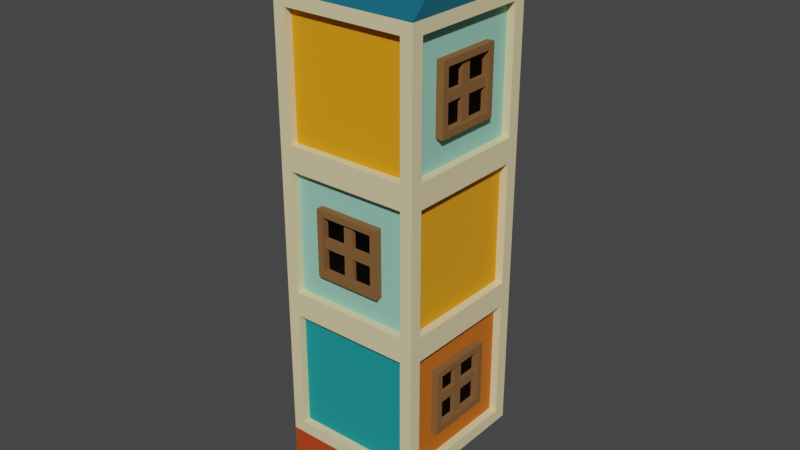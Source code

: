 # Source: building.blend  (saved by Blender 3.0.42; exported with 4.5.12 LTS)
import bpy
from mathutils import Matrix  # noqa: F401  (used for matrix-valued properties, if any)

bpy.ops.wm.read_factory_settings(use_empty=True)
scene = bpy.context.scene
scene.name = 'Scene'

# ---- collections
col_collection = bpy.data.collections.new('Collection'); scene.collection.children.link(col_collection)

# ---- materials (node trees are filled in below, after node groups)
mat_wall_003 = bpy.data.materials.new('Wall.003')
mat_wall_003.use_transparent_shadow = False
mat_roof = bpy.data.materials.new('Roof')
mat_roof.use_transparent_shadow = False
mat_roof_001 = bpy.data.materials.new('Roof.001')
mat_roof_001.use_transparent_shadow = False
mat_wall_001 = bpy.data.materials.new('Wall.001')
mat_wall_001.use_transparent_shadow = False
mat_wall_002 = bpy.data.materials.new('Wall.002')
mat_wall_002.use_transparent_shadow = False
mat_wall = bpy.data.materials.new('Wall')
mat_wall.use_transparent_shadow = False
mat_wall_004 = bpy.data.materials.new('Wall.004')
mat_wall_004.use_transparent_shadow = False
mat_windowwood = bpy.data.materials.new('WindowWood')
mat_windowwood.use_transparent_shadow = False
mat_glass = bpy.data.materials.new('Glass')
mat_glass.use_transparent_shadow = False

# ---- material node trees
mat_wall_003.use_nodes = True; mat_wall_003.node_tree.nodes.clear()
_N = mat_wall_003.node_tree.nodes; _L = mat_wall_003.node_tree.links
n0 = _N.new('ShaderNodeBsdfPrincipled'); n0.name = 'Principled BSDF'; n0.location = (10, 300)
n0.distribution = 'GGX'
n0.subsurface_method = 'RANDOM_WALK_SKIN'
n0.inputs[0].default_value = (0.8148, 0.6867, 0.3813, 1.0)
n0.inputs[2].default_value = 1.0
n0.inputs[3].default_value = 1.45
n0.inputs[27].default_value = (0.0, 0.0, 0.0, 1.0)
n0.inputs[28].default_value = 1.0
n1 = _N.new('ShaderNodeOutputMaterial'); n1.name = 'Material Output'; n1.location = (300, 300)
_L.new(n0.outputs[0], n1.inputs[0])
n1.is_active_output = True
mat_roof.use_nodes = True; mat_roof.node_tree.nodes.clear()
_N = mat_roof.node_tree.nodes; _L = mat_roof.node_tree.links
n0 = _N.new('ShaderNodeBsdfPrincipled'); n0.name = 'Principled BSDF'; n0.location = (10, 300)
n0.distribution = 'GGX'
n0.subsurface_method = 'RANDOM_WALK_SKIN'
n0.inputs[0].default_value = (0.4969, 0.04817, 0.0009106, 1.0)
n0.inputs[2].default_value = 1.0
n0.inputs[3].default_value = 1.45
n0.inputs[27].default_value = (0.0, 0.0, 0.0, 1.0)
n0.inputs[28].default_value = 1.0
n1 = _N.new('ShaderNodeOutputMaterial'); n1.name = 'Material Output'; n1.location = (300, 300)
_L.new(n0.outputs[0], n1.inputs[0])
n1.is_active_output = True
mat_roof_001.use_nodes = True; mat_roof_001.node_tree.nodes.clear()
_N = mat_roof_001.node_tree.nodes; _L = mat_roof_001.node_tree.links
n0 = _N.new('ShaderNodeBsdfPrincipled'); n0.name = 'Principled BSDF'; n0.location = (10, 300)
n0.distribution = 'GGX'
n0.subsurface_method = 'RANDOM_WALK_SKIN'
n0.inputs[0].default_value = (0.0, 0.1144, 0.1714, 1.0)
n0.inputs[2].default_value = 1.0
n0.inputs[3].default_value = 1.45
n0.inputs[27].default_value = (0.0, 0.0, 0.0, 1.0)
n0.inputs[28].default_value = 1.0
n1 = _N.new('ShaderNodeOutputMaterial'); n1.name = 'Material Output'; n1.location = (300, 300)
_L.new(n0.outputs[0], n1.inputs[0])
n1.is_active_output = True
mat_wall_001.use_nodes = True; mat_wall_001.node_tree.nodes.clear()
_N = mat_wall_001.node_tree.nodes; _L = mat_wall_001.node_tree.links
n0 = _N.new('ShaderNodeBsdfPrincipled'); n0.name = 'Principled BSDF'; n0.location = (10, 300)
n0.distribution = 'GGX'
n0.subsurface_method = 'RANDOM_WALK_SKIN'
n0.inputs[0].default_value = (0.855, 0.3278, 0.0, 1.0)
n0.inputs[2].default_value = 1.0
n0.inputs[3].default_value = 1.45
n0.inputs[27].default_value = (0.0, 0.0, 0.0, 1.0)
n0.inputs[28].default_value = 1.0
n1 = _N.new('ShaderNodeOutputMaterial'); n1.name = 'Material Output'; n1.location = (300, 300)
_L.new(n0.outputs[0], n1.inputs[0])
n1.is_active_output = True
mat_wall_002.use_nodes = True; mat_wall_002.node_tree.nodes.clear()
_N = mat_wall_002.node_tree.nodes; _L = mat_wall_002.node_tree.links
n0 = _N.new('ShaderNodeBsdfPrincipled'); n0.name = 'Principled BSDF'; n0.location = (10, 300)
n0.distribution = 'GGX'
n0.subsurface_method = 'RANDOM_WALK_SKIN'
n0.inputs[0].default_value = (0.2961, 0.6445, 0.5089, 1.0)
n0.inputs[2].default_value = 1.0
n0.inputs[3].default_value = 1.45
n0.inputs[27].default_value = (0.0, 0.0, 0.0, 1.0)
n0.inputs[28].default_value = 1.0
n1 = _N.new('ShaderNodeOutputMaterial'); n1.name = 'Material Output'; n1.location = (300, 300)
_L.new(n0.outputs[0], n1.inputs[0])
n1.is_active_output = True
mat_wall.use_nodes = True; mat_wall.node_tree.nodes.clear()
_N = mat_wall.node_tree.nodes; _L = mat_wall.node_tree.links
n0 = _N.new('ShaderNodeBsdfPrincipled'); n0.name = 'Principled BSDF'; n0.location = (10, 300)
n0.distribution = 'GGX'
n0.subsurface_method = 'RANDOM_WALK_SKIN'
n0.inputs[0].default_value = (0.5906, 0.1356, 0.0006071, 1.0)
n0.inputs[2].default_value = 1.0
n0.inputs[3].default_value = 1.45
n0.inputs[27].default_value = (0.0, 0.0, 0.0, 1.0)
n0.inputs[28].default_value = 1.0
n1 = _N.new('ShaderNodeOutputMaterial'); n1.name = 'Material Output'; n1.location = (300, 300)
_L.new(n0.outputs[0], n1.inputs[0])
n1.is_active_output = True
mat_wall_004.use_nodes = True; mat_wall_004.node_tree.nodes.clear()
_N = mat_wall_004.node_tree.nodes; _L = mat_wall_004.node_tree.links
n0 = _N.new('ShaderNodeBsdfPrincipled'); n0.name = 'Principled BSDF'; n0.location = (10, 300)
n0.distribution = 'GGX'
n0.subsurface_method = 'RANDOM_WALK_SKIN'
n0.inputs[0].default_value = (0.003035, 0.2918, 0.305, 1.0)
n0.inputs[2].default_value = 1.0
n0.inputs[3].default_value = 1.45
n0.inputs[27].default_value = (0.0, 0.0, 0.0, 1.0)
n0.inputs[28].default_value = 1.0
n1 = _N.new('ShaderNodeOutputMaterial'); n1.name = 'Material Output'; n1.location = (300, 300)
_L.new(n0.outputs[0], n1.inputs[0])
n1.is_active_output = True
mat_windowwood.use_nodes = True; mat_windowwood.node_tree.nodes.clear()
_N = mat_windowwood.node_tree.nodes; _L = mat_windowwood.node_tree.links
n0 = _N.new('ShaderNodeBsdfPrincipled'); n0.name = 'Principled BSDF'; n0.location = (10, 300)
n0.distribution = 'GGX'
n0.subsurface_method = 'RANDOM_WALK_SKIN'
n0.inputs[0].default_value = (0.2203, 0.09931, 0.02883, 1.0)
n0.inputs[2].default_value = 1.0
n0.inputs[3].default_value = 1.45
n0.inputs[27].default_value = (0.0, 0.0, 0.0, 1.0)
n0.inputs[28].default_value = 1.0
n1 = _N.new('ShaderNodeOutputMaterial'); n1.name = 'Material Output'; n1.location = (300, 300)
_L.new(n0.outputs[0], n1.inputs[0])
n1.is_active_output = True
mat_glass.use_nodes = True; mat_glass.node_tree.nodes.clear()
_N = mat_glass.node_tree.nodes; _L = mat_glass.node_tree.links
n0 = _N.new('ShaderNodeOutputMaterial'); n0.name = 'Material Output'; n0.location = (300, 300)
n1 = _N.new('ShaderNodeBsdfGlass'); n1.name = 'Glass BSDF'; n1.location = (10, 300)
n1.distribution = 'BECKMANN'
n1.inputs[0].default_value = (0.2462, 0.2462, 0.2462, 1.0)
n1.inputs[1].default_value = 0.5
n1.inputs[2].default_value = 1.45
_L.new(n1.outputs[0], n0.inputs[0])
n0.is_active_output = True

# ---- world
world_world = bpy.data.worlds.new('World'); scene.world = world_world
world_world.use_nodes = True; world_world.node_tree.nodes.clear()
_N = world_world.node_tree.nodes; _L = world_world.node_tree.links
n0 = _N.new('ShaderNodeOutputWorld'); n0.name = 'World Output'; n0.location = (300, 300)
n1 = _N.new('ShaderNodeBackground'); n1.name = 'Background'; n1.location = (10, 300)
n1.inputs[0].default_value = (0.05088, 0.05088, 0.05088, 1.0)
_L.new(n1.outputs[0], n0.inputs[0])
n0.is_active_output = True
world_world.color = (0.05088, 0.05088, 0.05088)
world_world.use_sun_shadow = False
world_world.sun_shadow_jitter_overblur = 0.0

# ---- meshes
me_cube_002 = bpy.data.meshes.new('Cube.002')
me_cube_002.from_pydata([(-0.5, 0.5, 1.5), (-0.5, -0.5, 1.5), (0.5, -0.5, 0.5), (-0.5, 0.5, 0.5), (-0.5, -0.5, 0.5), (0.5, 0.5, 0.5), (0.5, -0.5, -0.5), (-0.5, 0.5, -0.5), (-0.5, 0.5, -1.5), (-0.5, -0.5, -0.5), (-0.5, -0.5, -1.5), (0.5, 0.5, -0.5), (0.5, 0.5, -1.5), (0.5, -0.5, -1.5), (-0.5, 0.5, -2.0), (-0.5, -0.5, -2.0), (-0.5, 0.4162, 1.416), (-0.5, 0.4162, 0.5838), (-0.5, -0.4162, 0.5838), (-0.5, -0.4162, 1.416), (-0.4162, -0.5, 1.416), (-0.4162, -0.5, 0.5838), (0.4162, -0.5, 0.5838), (0.4162, -0.5, 1.416), (0.5, -0.4162, 1.416), (0.5, -0.4162, 0.5838), (0.5, 0.4162, 0.5838), (0.5, 0.4162, 1.416), (0.4162, 0.5, 1.416), (0.4162, 0.5, 0.5838), (-0.4162, 0.5, 0.5838), (-0.4162, 0.5, 1.416), (-0.5, 0.4162, 0.4162), (-0.5, 0.4162, -0.4162), (-0.5, -0.4162, -0.4162), (-0.5, -0.4162, 0.4162), (-0.4162, -0.5, 0.4162), (-0.4162, -0.5, -0.4162), (0.4162, -0.5, -0.4162), (0.4162, -0.5, 0.4162), (0.5, -0.4162, 0.4162), (0.5, -0.4162, -0.4162), (0.5, 0.4162, -0.4162), (0.5, 0.4162, 0.4162), (0.4162, 0.5, 0.4162), (0.4162, 0.5, -0.4162), (-0.4162, 0.5, -0.4162), (-0.4162, 0.5, 0.4162), (-0.5, 0.4162, -0.5838), (-0.5, 0.4162, -1.416), (-0.5, -0.4162, -1.416), (-0.5, -0.4162, -0.5838), (-0.4162, -0.5, -0.5838), (-0.4162, -0.5, -1.416), (0.4162, -0.5, -1.416), (0.4162, -0.5, -0.5838), (0.5, -0.4162, -0.5838), (0.5, -0.4162, -1.416), (0.5, 0.4162, -1.416), (0.5, 0.4162, -0.5838), (0.4162, 0.5, -0.5838), (0.4162, 0.5, -1.416), (-0.4162, 0.5, -1.416), (-0.4162, 0.5, -0.5838), (-0.4451, 0.2297, 1.23), (-0.4451, 0.2297, 0.7703), (-0.4451, -0.2297, 1.23), (-0.4451, -0.2297, 0.7703), (-0.4162, -0.4451, 0.5838), (-0.4162, -0.4451, 1.416), (0.4162, -0.4451, 1.416), (0.4162, -0.4451, 0.5838), (0.4451, -0.2297, 0.7703), (0.4451, -0.2297, 1.23), (0.4451, 0.2297, 1.23), (0.4451, 0.2297, 0.7703), (0.4162, 0.4451, 0.5838), (0.4162, 0.4451, 1.416), (-0.4162, 0.4451, 1.416), (-0.4162, 0.4451, 0.5838), (-0.4451, 0.4162, 0.4162), (-0.4451, 0.4162, -0.4162), (-0.4451, -0.4162, 0.4162), (-0.4451, -0.4162, -0.4162), (-0.2297, -0.4451, -0.2297), (-0.2297, -0.4451, 0.2297), (0.2297, -0.4451, 0.2297), (0.2297, -0.4451, -0.2297), (0.4451, -0.4162, -0.4162), (0.4451, -0.4162, 0.4162), (0.4451, 0.4162, 0.4162), (0.4451, 0.4162, -0.4162), (0.2297, 0.4451, -0.2297), (0.2297, 0.4451, 0.2297), (-0.2297, 0.4451, 0.2297), (-0.2297, 0.4451, -0.2297), (-0.4451, 0.2297, -0.7703), (-0.4451, 0.2297, -1.23), (-0.4451, -0.2297, -0.7703), (-0.4451, -0.2297, -1.23), (-0.4162, -0.4451, -1.416), (-0.4162, -0.4451, -0.5838), (0.4162, -0.4451, -0.5838), (0.4162, -0.4451, -1.416), (0.4451, -0.2297, -1.23), (0.4451, -0.2297, -0.7703), (0.4451, 0.2297, -0.7703), (0.4451, 0.2297, -1.23), (0.4162, 0.4451, -1.416), (0.4162, 0.4451, -0.5838), (-0.4162, 0.4451, -0.5838), (-0.4162, 0.4451, -1.416), (-0.4451, 0.4162, 1.416), (-0.4451, 0.4162, 0.5838), (-0.4451, -0.4162, 1.416), (-0.4451, -0.4162, 0.5838), (0.4451, -0.4162, 0.5838), (0.4451, -0.4162, 1.416), (0.4451, 0.4162, 1.416), (0.4451, 0.4162, 0.5838), (-0.4162, -0.4451, -0.4162), (-0.4162, -0.4451, 0.4162), (0.4162, -0.4451, 0.4162), (0.4162, -0.4451, -0.4162), (0.4162, 0.4451, -0.4162), (0.4162, 0.4451, 0.4162), (-0.4162, 0.4451, 0.4162), (-0.4162, 0.4451, -0.4162), (-0.4451, 0.4162, -0.5838), (-0.4451, 0.4162, -1.416), (-0.4451, -0.4162, -0.5838), (-0.4451, -0.4162, -1.416), (0.4451, -0.4162, -1.416), (0.4451, -0.4162, -0.5838), (0.4451, 0.4162, -0.5838), (0.4451, 0.4162, -1.416), (-0.4451, 0.2297, 1.23), (-0.4451, 0.2297, 0.7703), (-0.4451, -0.2297, 1.23), (-0.4451, -0.2297, 0.7703), (0.4451, -0.2297, 0.7703), (0.4451, -0.2297, 1.23), (0.4451, 0.2297, 1.23), (0.4451, 0.2297, 0.7703), (-0.2297, -0.4451, -0.2297), (-0.2297, -0.4451, 0.2297), (0.2297, -0.4451, 0.2297), (0.2297, -0.4451, -0.2297), (0.2297, 0.4451, -0.2297), (0.2297, 0.4451, 0.2297), (-0.2297, 0.4451, 0.2297), (-0.2297, 0.4451, -0.2297), (-0.4451, 0.2297, -0.7703), (-0.4451, 0.2297, -1.23), (-0.4451, -0.2297, -0.7703), (-0.4451, -0.2297, -1.23), (0.4451, -0.2297, -1.23), (0.4451, -0.2297, -0.7703), (0.4451, 0.2297, -0.7703), (0.4451, 0.2297, -1.23), (-0.4964, 0.2297, 1.23), (-0.4964, 0.2297, 0.7703), (-0.4964, -0.2297, 1.23), (-0.4964, -0.2297, 0.7703), (0.4964, -0.2297, 0.7703), (0.4964, -0.2297, 1.23), (0.4964, 0.2297, 1.23), (0.4964, 0.2297, 0.7703), (-0.2297, -0.4964, -0.2297), (-0.2297, -0.4964, 0.2297), (0.2297, -0.4964, 0.2297), (0.2297, -0.4964, -0.2297), (0.2297, 0.4964, -0.2297), (0.2297, 0.4964, 0.2297), (-0.2297, 0.4964, 0.2297), (-0.2297, 0.4964, -0.2297), (-0.4964, 0.2297, -0.7703), (-0.4964, 0.2297, -1.23), (-0.4964, -0.2297, -0.7703), (-0.4964, -0.2297, -1.23), (0.4964, -0.2297, -1.23), (0.4964, -0.2297, -0.7703), (0.4964, 0.2297, -0.7703), (0.4964, 0.2297, -1.23), (-0.4964, 0.1857, 1.186), (-0.4964, 0.1857, 0.8143), (-0.4964, -0.1857, 0.8143), (-0.4964, -0.1857, 1.186), (0.4964, -0.1857, 1.186), (0.4964, -0.1857, 0.8143), (0.4964, 0.1857, 0.8143), (0.4964, 0.1857, 1.186), (-0.1857, -0.4964, 0.1857), (-0.1857, -0.4964, -0.1857), (0.1857, -0.4964, -0.1857), (0.1857, -0.4964, 0.1857), (0.1857, 0.4964, 0.1857), (0.1857, 0.4964, -0.1857), (-0.1857, 0.4964, -0.1857), (-0.1857, 0.4964, 0.1857), (-0.4964, 0.1857, -0.8143), (-0.4964, 0.1857, -1.186), (-0.4964, -0.1857, -1.186), (-0.4964, -0.1857, -0.8143), (0.4964, -0.1857, -0.8143), (0.4964, -0.1857, -1.186), (0.4964, 0.1857, -1.186), (0.4964, 0.1857, -0.8143), (-0.4964, 0.1857, 1.186), (-0.4964, 0.1857, 0.8143), (-0.4964, -0.1857, 1.186), (-0.4964, -0.1857, 0.8143), (0.4964, -0.1857, 0.8143), (0.4964, -0.1857, 1.186), (0.4964, 0.1857, 1.186), (0.4964, 0.1857, 0.8143), (-0.1857, -0.4964, -0.1857), (-0.1857, -0.4964, 0.1857), (0.1857, -0.4964, 0.1857), (0.1857, -0.4964, -0.1857), (0.1857, 0.4964, -0.1857), (0.1857, 0.4964, 0.1857), (-0.1857, 0.4964, 0.1857), (-0.1857, 0.4964, -0.1857), (-0.4964, 0.1857, -0.8143), (-0.4964, 0.1857, -1.186), (-0.4964, -0.1857, -0.8143), (-0.4964, -0.1857, -1.186), (0.4964, -0.1857, -1.186), (0.4964, -0.1857, -0.8143), (0.4964, 0.1857, -0.8143), (0.4964, 0.1857, -1.186), (-0.4964, 0.1857, 1.186), (-0.4964, 0.1857, 0.8143), (-0.4964, -0.1857, 1.186), (-0.4964, -0.1857, 0.8143), (0.4964, -0.1857, 0.8143), (0.4964, -0.1857, 1.186), (0.4964, 0.1857, 1.186), (0.4964, 0.1857, 0.8143), (-0.1857, -0.4964, -0.1857), (-0.1857, -0.4964, 0.1857), (0.1857, -0.4964, 0.1857), (0.1857, -0.4964, -0.1857), (0.1857, 0.4964, -0.1857), (0.1857, 0.4964, 0.1857), (-0.1857, 0.4964, 0.1857), (-0.1857, 0.4964, -0.1857), (-0.4964, 0.1857, -0.8143), (-0.4964, 0.1857, -1.186), (-0.4964, -0.1857, -0.8143), (-0.4964, -0.1857, -1.186), (0.4964, -0.1857, -1.186), (0.4964, -0.1857, -0.8143), (0.4964, 0.1857, -0.8143), (0.4964, 0.1857, -1.186), (-0.4964, 0.1857, 1.186), (-0.4964, 0.1857, 0.8143), (-0.4964, -0.1857, 1.186), (-0.4964, -0.1857, 0.8143), (0.4964, -0.1857, 0.8143), (0.4964, -0.1857, 1.186), (0.4964, 0.1857, 1.186), (0.4964, 0.1857, 0.8143), (-0.1857, -0.4964, -0.1857), (-0.1857, -0.4964, 0.1857), (0.1857, -0.4964, 0.1857), (0.1857, -0.4964, -0.1857), (0.1857, 0.4964, -0.1857), (0.1857, 0.4964, 0.1857), (-0.1857, 0.4964, 0.1857), (-0.1857, 0.4964, -0.1857), (-0.4964, 0.1857, -0.8143), (-0.4964, 0.1857, -1.186), (-0.4964, -0.1857, -0.8143), (-0.4964, -0.1857, -1.186), (0.4964, -0.1857, -1.186), (0.4964, -0.1857, -0.8143), (0.4964, 0.1857, -0.8143), (0.4964, 0.1857, -1.186), (-0.4472, 0.1857, 1.186), (-0.4472, 0.1857, 0.8143), (-0.4472, -0.1857, 1.186), (-0.4472, -0.1857, 0.8143), (0.4472, -0.1857, 0.8143), (0.4472, -0.1857, 1.186), (0.4472, 0.1857, 1.186), (0.4472, 0.1857, 0.8143), (-0.1857, -0.4472, -0.1857), (-0.1857, -0.4472, 0.1857), (0.1857, -0.4472, 0.1857), (0.1857, -0.4472, -0.1857), (0.1857, 0.4472, -0.1857), (0.1857, 0.4472, 0.1857), (-0.1857, 0.4472, 0.1857), (-0.1857, 0.4472, -0.1857), (-0.4472, 0.1857, -0.8143), (-0.4472, 0.1857, -1.186), (-0.4472, -0.1857, -0.8143), (-0.4472, -0.1857, -1.186), (0.4472, -0.1857, -1.186), (0.4472, -0.1857, -0.8143), (0.4472, 0.1857, -0.8143), (0.4472, 0.1857, -1.186), (-0.4472, 0.1857, 1.186), (-0.4472, 0.1857, 0.8143), (-0.4472, -0.1857, 1.186), (-0.4472, -0.1857, 0.8143), (0.4472, -0.1857, 0.8143), (0.4472, -0.1857, 1.186), (0.4472, 0.1857, 1.186), (0.4472, 0.1857, 0.8143), (-0.1857, -0.4472, -0.1857), (-0.1857, -0.4472, 0.1857), (0.1857, -0.4472, 0.1857), (0.1857, -0.4472, -0.1857), (0.1857, 0.4472, -0.1857), (0.1857, 0.4472, 0.1857), (-0.1857, 0.4472, 0.1857), (-0.1857, 0.4472, -0.1857), (-0.4472, 0.1857, -0.8143), (-0.4472, 0.1857, -1.186), (-0.4472, -0.1857, -0.8143), (-0.4472, -0.1857, -1.186), (0.4472, -0.1857, -1.186), (0.4472, -0.1857, -0.8143), (0.4472, 0.1857, -0.8143), (0.4472, 0.1857, -1.186), (-0.4472, 0.03302, 1.033), (-0.4472, 0.03302, 0.967), (-0.4472, -0.03302, 0.967), (-0.4472, -0.03302, 1.033), (0.4472, -0.03302, 1.033), (0.4472, -0.03302, 0.967), (0.4472, 0.03302, 0.967), (0.4472, 0.03302, 1.033), (-0.03302, -0.4472, 0.03302), (-0.03302, -0.4472, -0.03302), (0.03302, -0.4472, -0.03302), (0.03302, -0.4472, 0.03302), (0.03302, 0.4472, 0.03302), (0.03302, 0.4472, -0.03302), (-0.03302, 0.4472, -0.03302), (-0.03302, 0.4472, 0.03302), (-0.4472, 0.03302, -0.967), (-0.4472, 0.03302, -1.033), (-0.4472, -0.03302, -1.033), (-0.4472, -0.03302, -0.967), (0.4472, -0.03302, -0.967), (0.4472, -0.03302, -1.033), (0.4472, 0.03302, -1.033), (0.4472, 0.03302, -0.967), (-0.4472, 0.03302, 1.033), (-0.4472, 0.03302, 0.967), (-0.4472, -0.03302, 1.033), (-0.4472, -0.03302, 0.967), (0.4472, -0.03302, 0.967), (0.4472, -0.03302, 1.033), (0.4472, 0.03302, 1.033), (0.4472, 0.03302, 0.967), (-0.03302, -0.4472, -0.03302), (-0.03302, -0.4472, 0.03302), (0.03302, -0.4472, 0.03302), (0.03302, -0.4472, -0.03302), (0.03302, 0.4472, -0.03302), (0.03302, 0.4472, 0.03302), (-0.03302, 0.4472, 0.03302), (-0.03302, 0.4472, -0.03302), (-0.4472, 0.03302, -0.967), (-0.4472, 0.03302, -1.033), (-0.4472, -0.03302, -0.967), (-0.4472, -0.03302, -1.033), (0.4472, -0.03302, -1.033), (0.4472, -0.03302, -0.967), (0.4472, 0.03302, -0.967), (0.4472, 0.03302, -1.033), (-0.4749, 0.03302, 1.033), (-0.4749, 0.03302, 0.967), (-0.4749, -0.03302, 1.033), (-0.4749, -0.03302, 0.967), (0.4749, -0.03302, 0.967), (0.4749, -0.03302, 1.033), (0.4749, 0.03302, 1.033), (0.4749, 0.03302, 0.967), (-0.03302, -0.4749, -0.03302), (-0.03302, -0.4749, 0.03302), (0.03302, -0.4749, 0.03302), (0.03302, -0.4749, -0.03302), (0.03302, 0.4749, -0.03302), (0.03302, 0.4749, 0.03302), (-0.03302, 0.4749, 0.03302), (-0.03302, 0.4749, -0.03302), (-0.4749, 0.03302, -0.967), (-0.4749, 0.03302, -1.033), (-0.4749, -0.03302, -0.967), (-0.4749, -0.03302, -1.033), (0.4749, -0.03302, -1.033), (0.4749, -0.03302, -0.967), (0.4749, 0.03302, -0.967), (0.4749, 0.03302, -1.033), (0.03302, -0.4472, 0.03302), (-0.03302, -0.4472, 0.03302), (-0.4472, 0.03302, 1.033), (-0.4472, 0.03302, 0.967), (-0.4472, -0.03302, 1.033), (-0.4472, -0.03302, 0.967), (0.4472, -0.03302, 0.967), (0.4472, -0.03302, 1.033), (0.4472, 0.03302, 1.033), (0.4472, 0.03302, 0.967), (-0.03302, -0.4472, -0.03302), (-0.03302, -0.4472, 0.03302), (0.03302, -0.4472, 0.03302), (0.03302, -0.4472, -0.03302), (0.03302, 0.4472, -0.03302), (0.03302, 0.4472, 0.03302), (-0.03302, 0.4472, 0.03302), (-0.03302, 0.4472, -0.03302), (-0.4472, 0.03302, -0.967), (-0.4472, 0.03302, -1.033), (-0.4472, -0.03302, -0.967), (-0.4472, -0.03302, -1.033), (0.4472, -0.03302, -1.033), (0.4472, -0.03302, -0.967), (0.4472, 0.03302, -0.967), (0.4472, 0.03302, -1.033), (-0.4749, 0.03302, 1.033), (-0.4749, 0.03302, 0.967), (-0.4749, -0.03302, 1.033), (-0.4749, -0.03302, 0.967), (0.4749, -0.03302, 0.967), (0.4749, -0.03302, 1.033), (0.4749, 0.03302, 1.033), (0.4749, 0.03302, 0.967), (-0.03302, -0.4749, -0.03302), (-0.03302, -0.4749, 0.03302), (0.03302, -0.4749, 0.03302), (0.03302, -0.4749, -0.03302), (0.03302, 0.4749, -0.03302), (0.03302, 0.4749, 0.03302), (-0.03302, 0.4749, 0.03302), (-0.03302, 0.4749, -0.03302), (-0.4749, 0.03302, -0.967), (-0.4749, 0.03302, -1.033), (-0.4749, -0.03302, -0.967), (-0.4749, -0.03302, -1.033), (0.4749, -0.03302, -1.033), (0.4749, -0.03302, -0.967), (0.4749, 0.03302, -0.967), (0.4749, 0.03302, -1.033), (0.03302, -0.4472, 0.03302), (-0.03302, -0.4472, 0.03302), (-0.4472, 0.03302, 1.033), (-0.4472, 0.03302, 0.967), (-0.4472, -0.03302, 1.033), (-0.4472, -0.03302, 0.967), (0.4472, -0.03302, 0.967), (0.4472, -0.03302, 1.033), (0.4472, 0.03302, 1.033), (0.4472, 0.03302, 0.967), (-0.03302, -0.4472, -0.03302), (-0.03302, -0.4472, 0.03302), (0.03302, -0.4472, 0.03302), (0.03302, -0.4472, -0.03302), (0.03302, 0.4472, -0.03302), (0.03302, 0.4472, 0.03302), (-0.03302, 0.4472, 0.03302), (-0.03302, 0.4472, -0.03302), (-0.4472, 0.03302, -0.967), (-0.4472, 0.03302, -1.033), (-0.4472, -0.03302, -0.967), (-0.4472, -0.03302, -1.033), (0.4472, -0.03302, -1.033), (0.4472, -0.03302, -0.967), (0.4472, 0.03302, -0.967), (0.4472, 0.03302, -1.033), (-0.4749, 0.03302, 1.033), (-0.4749, 0.03302, 0.967), (-0.4749, -0.03302, 1.033), (-0.4749, -0.03302, 0.967), (0.4749, -0.03302, 0.967), (0.4749, -0.03302, 1.033), (0.4749, 0.03302, 1.033), (0.4749, 0.03302, 0.967), (-0.03302, -0.4749, -0.03302), (-0.03302, -0.4749, 0.03302), (0.03302, -0.4749, 0.03302), (0.03302, -0.4749, -0.03302), (0.03302, 0.4749, -0.03302), (0.03302, 0.4749, 0.03302), (-0.03302, 0.4749, 0.03302), (-0.03302, 0.4749, -0.03302), (-0.4749, 0.03302, -0.967), (-0.4749, 0.03302, -1.033), (-0.4749, -0.03302, -0.967), (-0.4749, -0.03302, -1.033), (0.4749, -0.03302, -1.033), (0.4749, -0.03302, -0.967), (0.4749, 0.03302, -0.967), (0.4749, 0.03302, -1.033), (0.4472, 0.03302, -1.033), (0.4472, 0.03302, -0.967), (0.4749, 0.03302, -0.967), (0.4749, 0.03302, -1.033), (-0.03302, -0.4472, 0.03302), (-0.03302, -0.4472, -0.03302), (-0.03302, -0.4749, -0.03302), (-0.03302, -0.4749, 0.03302), (-0.03302, 0.4472, -0.03302), (-0.03302, 0.4472, 0.03302), (-0.03302, 0.4749, 0.03302), (-0.03302, 0.4749, -0.03302), (-0.4472, 0.03302, 1.033), (-0.4472, 0.03302, 0.967), (-0.4749, 0.03302, 0.967), (-0.4749, 0.03302, 1.033), (0.4472, -0.03302, -1.033), (0.4472, 0.03302, -1.033), (0.4749, 0.03302, -1.033), (0.4749, -0.03302, -1.033), (0.4472, 0.03302, 0.967), (0.4472, 0.03302, 1.033), (0.4749, 0.03302, 1.033), (0.4749, 0.03302, 0.967), (0.03302, -0.4472, 0.03302), (-0.03302, -0.4472, 0.03302), (-0.03302, -0.4472, 0.03302), (0.03302, -0.4472, 0.03302), (-0.4472, -0.03302, 1.033), (-0.4472, 0.03302, 1.033), (-0.4749, 0.03302, 1.033), (-0.4749, -0.03302, 1.033), (-0.4472, 0.03302, -0.967), (-0.4472, 0.03302, -1.033), (-0.4749, 0.03302, -1.033), (-0.4749, 0.03302, -0.967), (0.03302, -0.4472, 0.03302), (-0.03302, -0.4472, 0.03302), (-0.03302, -0.4749, 0.03302), (0.03302, -0.4749, 0.03302), (-0.4472, 0.03302, 0.967), (-0.4472, -0.03302, 0.967), (-0.4749, -0.03302, 0.967), (-0.4749, 0.03302, 0.967), (-0.4472, -0.03302, -0.967), (-0.4472, 0.03302, -0.967), (-0.4749, 0.03302, -0.967), (-0.4749, -0.03302, -0.967), (-0.03302, -0.4472, -0.03302), (0.03302, -0.4472, -0.03302), (0.03302, -0.4749, -0.03302), (-0.03302, -0.4749, -0.03302), (-0.4472, -0.03302, 0.967), (-0.4472, -0.03302, 1.033), (-0.4749, -0.03302, 1.033), (-0.4749, -0.03302, 0.967), (-0.4472, 0.03302, -1.033), (-0.4472, -0.03302, -1.033), (-0.4749, -0.03302, -1.033), (-0.4749, 0.03302, -1.033), (0.03302, -0.4472, -0.03302), (0.03302, -0.4472, 0.03302), (0.03302, -0.4749, 0.03302), (0.03302, -0.4749, -0.03302), (0.4472, -0.03302, 1.033), (0.4472, -0.03302, 0.967), (0.4749, -0.03302, 0.967), (0.4749, -0.03302, 1.033), (-0.4472, -0.03302, -1.033), (-0.4472, -0.03302, -0.967), (-0.4749, -0.03302, -0.967), (-0.4749, -0.03302, -1.033), (0.03302, 0.4472, 0.03302), (0.03302, 0.4472, -0.03302), (0.03302, 0.4749, -0.03302), (0.03302, 0.4749, 0.03302), (0.4472, 0.03302, 1.033), (0.4472, -0.03302, 1.033), (0.4749, -0.03302, 1.033), (0.4749, 0.03302, 1.033), (0.4472, -0.03302, -0.967), (0.4472, -0.03302, -1.033), (0.4749, -0.03302, -1.033), (0.4749, -0.03302, -0.967), (-0.03302, 0.4472, 0.03302), (0.03302, 0.4472, 0.03302), (0.03302, 0.4749, 0.03302), (-0.03302, 0.4749, 0.03302), (0.4472, -0.03302, 0.967), (0.4472, 0.03302, 0.967), (0.4749, 0.03302, 0.967), (0.4749, -0.03302, 0.967), (0.4472, 0.03302, -0.967), (0.4472, -0.03302, -0.967), (0.4749, -0.03302, -0.967), (0.4749, 0.03302, -0.967), (0.03302, 0.4472, -0.03302), (-0.03302, 0.4472, -0.03302), (-0.03302, 0.4749, -0.03302), (0.03302, 0.4749, -0.03302), (0.4472, 0.1873, -1.033), (0.4472, 0.1873, -0.967), (0.4749, 0.1873, -0.967), (0.4749, 0.1873, -1.033), (-0.1873, -0.4472, 0.03302), (-0.1873, -0.4472, -0.03302), (-0.1873, -0.4749, -0.03302), (-0.1873, -0.4749, 0.03302), (-0.1873, 0.4472, -0.03302), (-0.1873, 0.4472, 0.03302), (-0.1873, 0.4749, 0.03302), (-0.1873, 0.4749, -0.03302), (-0.4472, 0.1873, 1.033), (-0.4472, 0.1873, 0.967), (-0.4749, 0.1873, 0.967), (-0.4749, 0.1873, 1.033), (0.4472, -0.03302, -1.187), (0.4472, 0.03302, -1.187), (0.4749, 0.03302, -1.187), (0.4749, -0.03302, -1.187), (0.4472, 0.1873, 0.967), (0.4472, 0.1873, 1.033), (0.4749, 0.1873, 1.033), (0.4749, 0.1873, 0.967), (0.03302, -0.4472, 0.03302), (-0.03302, -0.4472, 0.03302), (-0.03302, -0.4472, 0.03302), (0.03302, -0.4472, 0.03302), (-0.4472, -0.03302, 1.187), (-0.4472, 0.03302, 1.187), (-0.4749, 0.03302, 1.187), (-0.4749, -0.03302, 1.187), (-0.4472, 0.1873, -0.967), (-0.4472, 0.1873, -1.033), (-0.4749, 0.1873, -1.033), (-0.4749, 0.1873, -0.967), (0.03302, -0.4472, 0.1873), (-0.03302, -0.4472, 0.1873), (-0.03302, -0.4749, 0.1873), (0.03302, -0.4749, 0.1873), (-0.4472, 0.03302, 0.8127), (-0.4472, -0.03302, 0.8127), (-0.4749, -0.03302, 0.8127), (-0.4749, 0.03302, 0.8127), (-0.4472, -0.03302, -0.8127), (-0.4472, 0.03302, -0.8127), (-0.4749, 0.03302, -0.8127), (-0.4749, -0.03302, -0.8127), (-0.03302, -0.4472, -0.1873), (0.03302, -0.4472, -0.1873), (0.03302, -0.4749, -0.1873), (-0.03302, -0.4749, -0.1873), (-0.4472, -0.1873, 0.967), (-0.4472, -0.1873, 1.033), (-0.4749, -0.1873, 1.033), (-0.4749, -0.1873, 0.967), (-0.4472, 0.03302, -1.187), (-0.4472, -0.03302, -1.187), (-0.4749, -0.03302, -1.187), (-0.4749, 0.03302, -1.187), (0.1873, -0.4472, -0.03302), (0.1873, -0.4472, 0.03302), (0.1873, -0.4749, 0.03302), (0.1873, -0.4749, -0.03302), (0.4472, -0.1873, 1.033), (0.4472, -0.1873, 0.967), (0.4749, -0.1873, 0.967), (0.4749, -0.1873, 1.033), (-0.4472, -0.1873, -1.033), (-0.4472, -0.1873, -0.967), (-0.4749, -0.1873, -0.967), (-0.4749, -0.1873, -1.033), (0.1873, 0.4472, 0.03302), (0.1873, 0.4472, -0.03302), (0.1873, 0.4749, -0.03302), (0.1873, 0.4749, 0.03302), (0.4472, 0.03302, 1.187), (0.4472, -0.03302, 1.187), (0.4749, -0.03302, 1.187), (0.4749, 0.03302, 1.187), (0.4472, -0.1873, -0.967), (0.4472, -0.1873, -1.033), (0.4749, -0.1873, -1.033), (0.4749, -0.1873, -0.967), (-0.03302, 0.4472, 0.1873), (0.03302, 0.4472, 0.1873), (0.03302, 0.4749, 0.1873), (-0.03302, 0.4749, 0.1873), (0.4472, -0.03302, 0.8127), (0.4472, 0.03302, 0.8127), (0.4749, 0.03302, 0.8127), (0.4749, -0.03302, 0.8127), (0.4472, 0.03302, -0.8127), (0.4472, -0.03302, -0.8127), (0.4749, -0.03302, -0.8127), (0.4749, 0.03302, -0.8127), (0.03302, 0.4472, -0.1873), (-0.03302, 0.4472, -0.1873), (-0.03302, 0.4749, -0.1873), (0.03302, 0.4749, -0.1873), (0.5, -0.5, 1.5), (0.5, 0.5, 1.5), (-0.5, 0.0, 2.0), (0.5, 0.0, 2.0)], [], [(46, 47, 126, 127), (32, 33, 81, 80), (52, 53, 100, 101), (25, 26, 119, 116), (1, 700, 701, 0), (2, 4, 3, 5), (45, 46, 127, 124), (27, 24, 117, 118), (47, 44, 125, 126), (18, 19, 114, 115), (6, 9, 7, 11), (38, 39, 122, 123), (24, 25, 116, 117), (58, 59, 134, 135), (44, 45, 124, 125), (13, 10, 8, 12), (8, 10, 15, 14), (12, 8, 14), (10, 13, 15), (15, 13, 12, 14), (0, 3, 17, 16), (3, 4, 18, 17), (4, 1, 19, 18), (1, 0, 16, 19), (1, 4, 21, 20), (4, 2, 22, 21), (2, 700, 23, 22), (700, 1, 20, 23), (700, 2, 25, 24), (2, 5, 26, 25), (5, 701, 27, 26), (701, 700, 24, 27), (701, 5, 29, 28), (5, 3, 30, 29), (3, 0, 31, 30), (0, 701, 28, 31), (3, 7, 33, 32), (7, 9, 34, 33), (9, 4, 35, 34), (4, 3, 32, 35), (4, 9, 37, 36), (9, 6, 38, 37), (6, 2, 39, 38), (2, 4, 36, 39), (2, 6, 41, 40), (6, 11, 42, 41), (11, 5, 43, 42), (5, 2, 40, 43), (5, 11, 45, 44), (11, 7, 46, 45), (7, 3, 47, 46), (3, 5, 44, 47), (7, 8, 49, 48), (8, 10, 50, 49), (10, 9, 51, 50), (9, 7, 48, 51), (9, 10, 53, 52), (10, 13, 54, 53), (13, 6, 55, 54), (6, 9, 52, 55), (6, 13, 57, 56), (13, 12, 58, 57), (12, 11, 59, 58), (11, 6, 56, 59), (11, 12, 61, 60), (12, 8, 62, 61), (8, 7, 63, 62), (7, 11, 60, 63), (64, 65, 137, 136), (69, 68, 71, 70), (104, 107, 159, 156), (77, 76, 79, 78), (80, 81, 83, 82), (75, 74, 142, 143), (89, 88, 91, 90), (92, 95, 151, 148), (106, 105, 157, 158), (101, 100, 103, 102), (72, 75, 143, 140), (109, 108, 111, 110), (26, 27, 118, 119), (55, 52, 101, 102), (35, 32, 80, 82), (53, 54, 103, 100), (33, 34, 83, 81), (60, 61, 108, 109), (40, 41, 88, 89), (54, 55, 102, 103), (20, 21, 68, 69), (34, 35, 82, 83), (63, 60, 109, 110), (43, 40, 89, 90), (23, 20, 69, 70), (61, 62, 111, 108), (41, 42, 91, 88), (21, 22, 71, 68), (48, 49, 129, 128), (62, 63, 110, 111), (28, 29, 76, 77), (42, 43, 90, 91), (22, 23, 70, 71), (51, 48, 128, 130), (31, 28, 77, 78), (49, 50, 131, 129), (29, 30, 79, 76), (56, 57, 132, 133), (36, 37, 120, 121), (50, 51, 130, 131), (16, 17, 113, 112), (30, 31, 78, 79), (59, 56, 133, 134), (39, 36, 121, 122), (19, 16, 112, 114), (57, 58, 135, 132), (37, 38, 123, 120), (17, 18, 115, 113), (65, 64, 112, 113), (64, 66, 114, 112), (67, 65, 113, 115), (66, 67, 115, 114), (72, 73, 117, 116), (73, 74, 118, 117), (75, 72, 116, 119), (74, 75, 119, 118), (84, 85, 121, 120), (85, 86, 122, 121), (87, 84, 120, 123), (86, 87, 123, 122), (92, 93, 125, 124), (93, 94, 126, 125), (95, 92, 124, 127), (94, 95, 127, 126), (97, 96, 128, 129), (96, 98, 130, 128), (99, 97, 129, 131), (98, 99, 131, 130), (104, 105, 133, 132), (105, 106, 134, 133), (107, 104, 132, 135), (106, 107, 135, 134), (136, 137, 161, 160), (156, 159, 183, 180), (143, 142, 166, 167), (148, 151, 175, 172), (158, 157, 181, 182), (140, 143, 167, 164), (95, 94, 150, 151), (85, 84, 144, 145), (107, 106, 158, 159), (66, 64, 136, 138), (96, 97, 153, 152), (86, 85, 145, 146), (65, 67, 139, 137), (98, 96, 152, 154), (84, 87, 147, 144), (67, 66, 138, 139), (97, 99, 155, 153), (87, 86, 146, 147), (73, 72, 140, 141), (99, 98, 154, 155), (93, 92, 148, 149), (74, 73, 141, 142), (105, 104, 156, 157), (94, 93, 149, 150), (195, 192, 217, 218), (185, 186, 211, 209), (196, 197, 220, 221), (191, 188, 213, 214), (192, 193, 216, 217), (187, 184, 208, 210), (151, 150, 174, 175), (145, 144, 168, 169), (159, 158, 182, 183), (138, 136, 160, 162), (152, 153, 177, 176), (146, 145, 169, 170), (137, 139, 163, 161), (154, 152, 176, 178), (144, 147, 171, 168), (139, 138, 162, 163), (153, 155, 179, 177), (147, 146, 170, 171), (141, 140, 164, 165), (155, 154, 178, 179), (149, 148, 172, 173), (142, 141, 165, 166), (157, 156, 180, 181), (150, 149, 173, 174), (160, 161, 185, 184), (161, 163, 186, 185), (163, 162, 187, 186), (162, 160, 184, 187), (165, 164, 189, 188), (164, 167, 190, 189), (167, 166, 191, 190), (166, 165, 188, 191), (169, 168, 193, 192), (168, 171, 194, 193), (171, 170, 195, 194), (170, 169, 192, 195), (173, 172, 197, 196), (172, 175, 198, 197), (175, 174, 199, 198), (174, 173, 196, 199), (176, 177, 201, 200), (177, 179, 202, 201), (179, 178, 203, 202), (178, 176, 200, 203), (181, 180, 205, 204), (180, 183, 206, 205), (183, 182, 207, 206), (182, 181, 204, 207), (220, 223, 247, 244), (230, 229, 253, 254), (212, 215, 239, 236), (222, 221, 245, 246), (229, 228, 252, 253), (214, 213, 237, 238), (200, 201, 225, 224), (189, 190, 215, 212), (199, 196, 221, 222), (204, 205, 228, 229), (186, 187, 210, 211), (193, 194, 219, 216), (203, 200, 224, 226), (190, 191, 214, 215), (197, 198, 223, 220), (207, 204, 229, 230), (194, 195, 218, 219), (201, 202, 227, 225), (198, 199, 222, 223), (205, 206, 231, 228), (202, 203, 226, 227), (206, 207, 230, 231), (184, 185, 209, 208), (188, 189, 212, 213), (250, 248, 272, 274), (233, 235, 259, 257), (242, 241, 265, 266), (248, 249, 273, 272), (234, 232, 256, 258), (255, 254, 278, 279), (215, 214, 238, 239), (228, 231, 255, 252), (208, 209, 233, 232), (223, 222, 246, 247), (217, 216, 240, 241), (231, 230, 254, 255), (210, 208, 232, 234), (224, 225, 249, 248), (218, 217, 241, 242), (209, 211, 235, 233), (226, 224, 248, 250), (216, 219, 243, 240), (211, 210, 234, 235), (225, 227, 251, 249), (219, 218, 242, 243), (213, 212, 236, 237), (227, 226, 250, 251), (221, 220, 244, 245), (278, 277, 301, 302), (260, 263, 287, 284), (270, 269, 293, 294), (277, 276, 300, 301), (262, 261, 285, 286), (269, 268, 292, 293), (240, 243, 267, 264), (235, 234, 258, 259), (249, 251, 275, 273), (243, 242, 266, 267), (237, 236, 260, 261), (251, 250, 274, 275), (245, 244, 268, 269), (238, 237, 261, 262), (253, 252, 276, 277), (246, 245, 269, 270), (236, 239, 263, 260), (254, 253, 277, 278), (244, 247, 271, 268), (239, 238, 262, 263), (252, 255, 279, 276), (232, 233, 257, 256), (247, 246, 270, 271), (241, 240, 264, 265), (299, 298, 322, 323), (285, 284, 308, 309), (291, 290, 314, 315), (297, 299, 323, 321), (283, 282, 306, 307), (288, 291, 315, 312), (268, 271, 295, 292), (263, 262, 286, 287), (276, 279, 303, 300), (256, 257, 281, 280), (271, 270, 294, 295), (265, 264, 288, 289), (279, 278, 302, 303), (258, 256, 280, 282), (272, 273, 297, 296), (266, 265, 289, 290), (257, 259, 283, 281), (274, 272, 296, 298), (264, 267, 291, 288), (259, 258, 282, 283), (273, 275, 299, 297), (267, 266, 290, 291), (261, 260, 284, 285), (275, 274, 298, 299), (336, 337, 360, 361), (331, 328, 352, 354), (332, 333, 356, 357), (328, 329, 353, 352), (350, 351, 374, 375), (346, 347, 370, 371), (293, 292, 316, 317), (286, 285, 309, 310), (301, 300, 324, 325), (294, 293, 317, 318), (284, 287, 311, 308), (302, 301, 325, 326), (292, 295, 319, 316), (287, 286, 310, 311), (300, 303, 327, 324), (280, 281, 305, 304), (295, 294, 318, 319), (289, 288, 312, 313), (303, 302, 326, 327), (282, 280, 304, 306), (296, 297, 321, 320), (290, 289, 313, 314), (281, 283, 307, 305), (298, 296, 320, 322), (304, 305, 329, 328), (305, 307, 330, 329), (307, 306, 331, 330), (306, 304, 328, 331), (309, 308, 333, 332), (308, 311, 334, 333), (311, 310, 335, 334), (310, 309, 332, 335), (313, 312, 337, 336), (312, 315, 338, 337), (315, 314, 339, 338), (314, 313, 336, 339), (317, 316, 341, 340), (316, 319, 342, 341), (319, 318, 343, 342), (318, 317, 340, 343), (320, 321, 345, 344), (321, 323, 346, 345), (323, 322, 347, 346), (322, 320, 344, 347), (325, 324, 349, 348), (324, 327, 350, 349), (327, 326, 351, 350), (326, 325, 348, 351), (393, 392, 442, 443), (360, 363, 413, 410), (379, 377, 427, 429), (375, 374, 424, 425), (390, 391, 441, 440), (339, 336, 401, 400), (335, 332, 357, 358), (340, 341, 364, 365), (329, 330, 355, 353), (376, 378, 428, 426), (344, 345, 369, 368), (333, 334, 359, 356), (343, 340, 365, 366), (348, 349, 372, 373), (330, 331, 354, 355), (337, 338, 363, 360), (347, 344, 368, 370), (334, 335, 358, 359), (341, 342, 367, 364), (351, 348, 373, 374), (338, 339, 362, 363), (345, 346, 371, 369), (342, 343, 366, 367), (349, 350, 375, 372), (376, 377, 379, 378), (381, 380, 383, 382), (385, 384, 387, 386), (389, 388, 391, 390), (392, 393, 395, 394), (397, 396, 399, 398), (372, 375, 425, 422), (391, 388, 438, 441), (361, 360, 410, 411), (377, 376, 426, 427), (374, 373, 423, 424), (389, 390, 440, 439), (336, 361, 411, 401), (359, 358, 408, 409), (373, 372, 422, 423), (388, 389, 439, 438), (356, 359, 409, 406), (371, 370, 420, 421), (386, 387, 437, 436), (358, 357, 407, 408), (369, 371, 421, 419), (387, 384, 434, 437), (357, 356, 406, 407), (398, 399, 449, 448), (447, 448, 498, 497), (423, 422, 472, 473), (432, 433, 483, 482), (406, 409, 459, 456), (446, 447, 497, 496), (421, 420, 470, 471), (433, 430, 480, 483), (408, 407, 457, 458), (444, 445, 495, 494), (419, 421, 471, 469), (431, 432, 482, 481), (407, 406, 456, 457), (445, 443, 493, 495), (420, 418, 468, 470), (430, 431, 481, 480), (405, 404, 454, 455), (442, 444, 494, 492), (418, 419, 469, 468), (428, 429, 479, 478), (403, 405, 455, 453), (443, 442, 492, 493), (417, 416, 466, 467), (429, 427, 477, 479), (404, 402, 452, 454), (440, 441, 491, 490), (378, 379, 429, 428), (363, 362, 412, 413), (392, 394, 444, 442), (380, 381, 431, 430), (365, 364, 414, 415), (362, 339, 400, 412), (395, 393, 443, 445), (381, 382, 432, 431), (366, 365, 415, 416), (394, 395, 445, 444), (352, 353, 403, 402), (383, 380, 430, 433), (364, 367, 417, 414), (396, 397, 447, 446), (354, 352, 402, 404), (382, 383, 433, 432), (367, 366, 416, 417), (397, 398, 448, 447), (353, 355, 405, 403), (384, 385, 435, 434), (368, 369, 419, 418), (399, 396, 446, 449), (355, 354, 404, 405), (385, 386, 436, 435), (370, 368, 418, 420), (516, 616, 619, 519), (519, 619, 618, 518), (518, 618, 617, 517), (517, 617, 616, 516), (616, 617, 618, 619), (512, 612, 615, 515), (515, 615, 614, 514), (514, 614, 613, 513), (513, 613, 612, 512), (612, 613, 614, 615), (508, 608, 611, 511), (511, 611, 610, 510), (510, 610, 609, 509), (509, 609, 608, 508), (608, 609, 610, 611), (504, 604, 607, 507), (507, 607, 606, 506), (506, 606, 605, 505), (505, 605, 604, 504), (604, 605, 606, 607), (500, 600, 603, 503), (503, 603, 602, 502), (502, 602, 601, 501), (501, 601, 600, 500), (600, 601, 602, 603), (409, 408, 458, 459), (434, 435, 485, 484), (424, 423, 473, 474), (449, 446, 496, 499), (411, 410, 460, 461), (435, 436, 486, 485), (422, 425, 475, 472), (448, 449, 499, 498), (437, 434, 484, 487), (425, 424, 474, 475), (410, 413, 463, 460), (436, 437, 487, 486), (401, 411, 461, 451), (413, 412, 462, 463), (438, 439, 489, 488), (412, 400, 450, 462), (415, 414, 464, 465), (439, 440, 490, 489), (400, 401, 451, 450), (427, 426, 476, 477), (416, 415, 465, 466), (441, 438, 488, 491), (402, 403, 453, 452), (426, 428, 478, 476), (414, 417, 467, 464), (474, 501, 500, 475), (498, 502, 501, 474), (499, 503, 502, 498), (475, 500, 503, 499), (460, 505, 504, 461), (484, 506, 505, 460), (485, 507, 506, 484), (461, 504, 507, 485), (466, 509, 508, 467), (490, 510, 509, 466), (491, 511, 510, 490), (467, 508, 511, 491), (453, 513, 512, 452), (477, 514, 513, 453), (476, 515, 514, 477), (452, 512, 515, 476), (475, 517, 516, 472), (499, 518, 517, 475), (496, 519, 518, 499), (472, 516, 519, 496), (458, 521, 520, 459), (482, 522, 521, 458), (483, 523, 522, 482), (459, 520, 523, 483), (451, 525, 524, 450), (461, 526, 525, 451), (462, 527, 526, 461), (450, 524, 527, 462), (452, 529, 528, 454), (476, 530, 529, 452), (478, 531, 530, 476), (454, 528, 531, 478), (469, 533, 532, 468), (493, 534, 533, 469), (492, 535, 534, 493), (468, 532, 535, 492), (461, 537, 536, 462), (485, 538, 537, 461), (486, 539, 538, 485), (462, 536, 539, 486), (455, 541, 540, 453), (479, 542, 541, 455), (477, 543, 542, 479), (453, 540, 543, 477), (468, 545, 544, 470), (492, 546, 545, 468), (494, 547, 546, 492), (470, 544, 547, 494), (463, 549, 548, 460), (487, 550, 549, 463), (484, 551, 550, 487), (460, 548, 551, 484), (454, 553, 552, 455), (478, 554, 553, 454), (479, 555, 554, 478), (455, 552, 555, 479), (471, 557, 556, 469), (495, 558, 557, 471), (493, 559, 558, 495), (469, 556, 559, 493), (462, 561, 560, 463), (486, 562, 561, 462), (487, 563, 562, 486), (463, 560, 563, 487), (456, 565, 564, 457), (480, 566, 565, 456), (481, 567, 566, 480), (457, 564, 567, 481), (470, 569, 568, 471), (494, 570, 569, 470), (495, 571, 570, 494), (471, 568, 571, 495), (464, 573, 572, 465), (488, 574, 573, 464), (489, 575, 574, 488), (465, 572, 575, 489), (457, 577, 576, 458), (481, 578, 577, 457), (482, 579, 578, 481), (458, 576, 579, 482), (472, 581, 580, 473), (496, 582, 581, 472), (497, 583, 582, 496), (473, 580, 583, 497), (465, 585, 584, 466), (489, 586, 585, 465), (490, 587, 586, 489), (466, 584, 587, 490), (459, 589, 588, 456), (483, 590, 589, 459), (480, 591, 590, 483), (456, 588, 591, 480), (473, 593, 592, 474), (497, 594, 593, 473), (498, 595, 594, 497), (474, 592, 595, 498), (467, 597, 596, 464), (491, 598, 597, 467), (488, 599, 598, 491), (464, 596, 599, 488), (620, 621, 622, 623), (521, 621, 620, 520), (522, 622, 621, 521), (523, 623, 622, 522), (520, 620, 623, 523), (624, 625, 626, 627), (525, 625, 624, 524), (526, 626, 625, 525), (527, 627, 626, 526), (524, 624, 627, 527), (628, 629, 630, 631), (529, 629, 628, 528), (530, 630, 629, 529), (531, 631, 630, 530), (528, 628, 631, 531), (632, 633, 634, 635), (533, 633, 632, 532), (534, 634, 633, 533), (535, 635, 634, 534), (532, 632, 635, 535), (636, 637, 638, 639), (537, 637, 636, 536), (538, 638, 637, 537), (539, 639, 638, 538), (536, 636, 639, 539), (640, 641, 642, 643), (541, 641, 640, 540), (542, 642, 641, 541), (543, 643, 642, 542), (540, 640, 643, 543), (644, 645, 646, 647), (545, 645, 644, 544), (546, 646, 645, 545), (547, 647, 646, 546), (544, 644, 647, 547), (648, 649, 650, 651), (549, 649, 648, 548), (550, 650, 649, 549), (551, 651, 650, 550), (548, 648, 651, 551), (652, 653, 654, 655), (553, 653, 652, 552), (554, 654, 653, 553), (555, 655, 654, 554), (552, 652, 655, 555), (656, 657, 658, 659), (557, 657, 656, 556), (558, 658, 657, 557), (559, 659, 658, 558), (556, 656, 659, 559), (660, 661, 662, 663), (561, 661, 660, 560), (562, 662, 661, 561), (563, 663, 662, 562), (560, 660, 663, 563), (664, 665, 666, 667), (565, 665, 664, 564), (566, 666, 665, 565), (567, 667, 666, 566), (564, 664, 667, 567), (668, 669, 670, 671), (569, 669, 668, 568), (570, 670, 669, 569), (571, 671, 670, 570), (568, 668, 671, 571), (672, 673, 674, 675), (573, 673, 672, 572), (574, 674, 673, 573), (575, 675, 674, 574), (572, 672, 675, 575), (676, 677, 678, 679), (577, 677, 676, 576), (578, 678, 677, 577), (579, 679, 678, 578), (576, 676, 679, 579), (680, 681, 682, 683), (581, 681, 680, 580), (582, 682, 681, 581), (583, 683, 682, 582), (580, 680, 683, 583), (684, 685, 686, 687), (585, 685, 684, 584), (586, 686, 685, 585), (587, 687, 686, 586), (584, 684, 687, 587), (688, 689, 690, 691), (589, 689, 688, 588), (590, 690, 689, 589), (591, 691, 690, 590), (588, 688, 691, 591), (692, 693, 694, 695), (593, 693, 692, 592), (594, 694, 693, 593), (595, 695, 694, 594), (592, 692, 695, 595), (696, 697, 698, 699), (597, 697, 696, 596), (598, 698, 697, 597), (599, 699, 698, 598), (596, 696, 699, 599), (1, 700, 703, 702), (701, 0, 702, 703), (1, 702, 0), (700, 701, 703)])
me_cube_002.polygons.foreach_set('material_index', [0, 0, 0, 0, 0, 0, 0, 0, 0, 0, 0, 0, 0, 0, 0, 0, 1, 1, 1, 1, 0, 0, 0, 0, 0, 0, 0, 0, 0, 0, 0, 0, 0, 0, 0, 0, 0, 0, 0, 0, 0, 0, 0, 0, 0, 0, 0, 0, 0, 0, 0, 0, 0, 0, 0, 0, 0, 0, 0, 0, 0, 0, 0, 0, 0, 0, 0, 0, 7, 3, 0, 5, 5, 0, 3, 0, 0, 6, 0, 4, 0, 0, 0, 0, 0, 0, 0, 0, 0, 0, 0, 0, 0, 0, 0, 0, 0, 0, 0, 0, 0, 0, 0, 0, 0, 0, 0, 0, 0, 0, 0, 0, 0, 0, 0, 0, 6, 6, 6, 6, 4, 4, 4, 4, 4, 4, 4, 4, 6, 6, 6, 6, 3, 3, 3, 3, 5, 5, 5, 5, 7, 7, 7, 7, 7, 7, 0, 0, 0, 7, 0, 0, 7, 0, 0, 7, 0, 0, 0, 0, 0, 0, 0, 0, 7, 7, 7, 7, 7, 7, 7, 7, 7, 7, 7, 7, 7, 7, 7, 7, 7, 7, 7, 7, 7, 7, 7, 7, 7, 7, 7, 7, 7, 7, 7, 7, 7, 7, 7, 7, 7, 7, 7, 7, 7, 7, 7, 7, 7, 7, 7, 7, 0, 0, 0, 0, 0, 0, 7, 7, 7, 7, 7, 7, 7, 7, 7, 7, 7, 7, 7, 7, 7, 7, 7, 7, 0, 7, 0, 0, 7, 0, 0, 0, 7, 0, 0, 0, 7, 0, 0, 7, 0, 0, 7, 0, 0, 0, 0, 0, 7, 7, 7, 7, 0, 7, 0, 7, 0, 0, 0, 0, 0, 0, 0, 0, 0, 0, 0, 0, 0, 7, 0, 0, 0, 0, 0, 0, 7, 0, 7, 7, 7, 7, 7, 7, 7, 7, 7, 7, 7, 7, 7, 7, 7, 7, 7, 7, 0, 0, 0, 0, 0, 0, 0, 0, 0, 0, 0, 0, 0, 0, 0, 7, 0, 0, 0, 7, 0, 0, 7, 0, 8, 8, 8, 8, 8, 8, 8, 8, 8, 8, 8, 8, 8, 8, 8, 8, 8, 8, 8, 8, 8, 8, 8, 8, 7, 0, 7, 0, 7, 0, 0, 0, 0, 7, 0, 0, 0, 0, 0, 0, 0, 0, 0, 0, 0, 0, 0, 0, 7, 7, 7, 7, 7, 7, 0, 7, 0, 7, 0, 7, 0, 0, 0, 7, 0, 0, 7, 0, 0, 7, 0, 7, 0, 0, 0, 0, 0, 0, 0, 0, 0, 0, 0, 0, 0, 0, 0, 0, 0, 0, 0, 0, 0, 0, 0, 0, 0, 7, 0, 7, 7, 0, 0, 7, 7, 0, 7, 0, 7, 0, 7, 0, 7, 0, 7, 0, 7, 0, 7, 0, 7, 0, 7, 7, 7, 0, 7, 7, 7, 7, 0, 7, 7, 7, 7, 0, 7, 7, 7, 7, 0, 7, 7, 7, 7, 0, 7, 0, 0, 0, 0, 0, 0, 0, 0, 0, 0, 0, 0, 0, 0, 0, 0, 0, 0, 0, 0, 0, 0, 0, 0, 0, 0, 7, 7, 7, 0, 7, 7, 7, 0, 7, 7, 7, 0, 7, 7, 7, 0, 7, 7, 7, 0, 7, 7, 7, 0, 0, 0, 0, 0, 7, 7, 7, 0, 7, 7, 7, 0, 7, 7, 7, 0, 7, 7, 7, 0, 7, 7, 7, 0, 7, 7, 7, 0, 7, 7, 7, 0, 7, 7, 7, 0, 7, 7, 7, 0, 7, 7, 7, 0, 7, 7, 7, 0, 7, 7, 7, 0, 7, 7, 7, 0, 7, 7, 7, 0, 7, 7, 7, 0, 7, 7, 7, 0, 7, 7, 7, 0, 7, 7, 7, 7, 0, 7, 7, 7, 0, 0, 0, 0, 0, 7, 0, 7, 7, 7, 7, 0, 7, 7, 7, 7, 0, 7, 7, 7, 7, 0, 7, 7, 7, 7, 0, 7, 7, 7, 7, 0, 7, 7, 7, 7, 0, 7, 7, 7, 7, 0, 7, 7, 7, 7, 0, 7, 7, 7, 7, 0, 7, 7, 7, 7, 0, 7, 7, 7, 7, 0, 7, 7, 7, 7, 0, 7, 7, 7, 7, 0, 7, 7, 7, 7, 0, 7, 7, 7, 7, 0, 7, 7, 7, 7, 0, 7, 7, 7, 7, 0, 7, 7, 7, 2, 2, 2, 2])
_uv = me_cube_002.uv_layers.new(name='UVMap')
_uv.uv.foreach_set('vector', [0.6041, 0.9791, 0.3959, 0.9791, 0.3959, 0.9791, 0.6041, 0.9791, 0.3959, 0.02095, 0.6041, 0.02095, 0.6041, 0.02095, 0.3959, 0.02095, 0.3959, 0.2709, 0.6041, 0.2709, 0.6041, 0.2709, 0.3959, 0.2709, 0.6041, 0.5209, 0.6041, 0.7291, 0.6041, 0.7291, 0.6041, 0.5209, 0.125, 0.5, 0.375, 0.5, 0.375, 0.75, 0.125, 0.75, 0.625, 0.5, 0.875, 0.5, 0.875, 0.75, 0.625, 0.75, 0.6041, 0.7709, 0.6041, 0.9791, 0.6041, 0.9791, 0.6041, 0.7709, 0.3959, 0.7291, 0.3959, 0.5209, 0.3959, 0.5209, 0.3959, 0.7291, 0.3959, 0.9791, 0.3959, 0.7709, 0.3959, 0.7709, 0.3959, 0.9791, 0.6041, 0.2291, 0.3959, 0.2291, 0.3959, 0.2291, 0.6041, 0.2291, 0.625, 0.5, 0.875, 0.5, 0.875, 0.75, 0.625, 0.75, 0.6041, 0.4791, 0.3959, 0.4791, 0.3959, 0.4791, 0.6041, 0.4791, 0.3959, 0.5209, 0.6041, 0.5209, 0.6041, 0.5209, 0.3959, 0.5209, 0.6041, 0.7291, 0.3959, 0.7291, 0.3959, 0.7291, 0.6041, 0.7291, 0.3959, 0.7709, 0.6041, 0.7709, 0.6041, 0.7709, 0.3959, 0.7709, 0.625, 0.5, 0.875, 0.5, 0.875, 0.75, 0.625, 0.75, 0.625, 0.0, 0.625, 0.25, 0.625, 0.25, 0.625, 0.0, 0.625, 0.75, 0.625, 1.0, 0.625, 0.0, 0.625, 0.25, 0.625, 0.5, 0.625, 0.25, 0.0, 0.0, 0.0, 0.0, 0.0, 0.0, 0.0, 0.0, 0.375, 0.0, 0.625, 0.0, 0.6041, 0.02095, 0.3959, 0.02095, 0.625, 0.0, 0.625, 0.25, 0.6041, 0.2291, 0.6041, 0.02095, 0.625, 0.25, 0.375, 0.25, 0.3959, 0.2291, 0.6041, 0.2291, 0.375, 0.25, 0.375, 0.0, 0.3959, 0.02095, 0.3959, 0.2291, 0.375, 0.25, 0.625, 0.25, 0.6041, 0.2709, 0.3959, 0.2709, 0.625, 0.25, 0.625, 0.5, 0.6041, 0.4791, 0.6041, 0.2709, 0.625, 0.5, 0.375, 0.5, 0.3959, 0.4791, 0.6041, 0.4791, 0.375, 0.5, 0.375, 0.25, 0.3959, 0.2709, 0.3959, 0.4791, 0.375, 0.5, 0.625, 0.5, 0.6041, 0.5209, 0.3959, 0.5209, 0.625, 0.5, 0.625, 0.75, 0.6041, 0.7291, 0.6041, 0.5209, 0.625, 0.75, 0.375, 0.75, 0.3959, 0.7291, 0.6041, 0.7291, 0.375, 0.75, 0.375, 0.5, 0.3959, 0.5209, 0.3959, 0.7291, 0.375, 0.75, 0.625, 0.75, 0.6041, 0.7709, 0.3959, 0.7709, 0.625, 0.75, 0.625, 1.0, 0.6041, 0.9791, 0.6041, 0.7709, 0.625, 1.0, 0.375, 1.0, 0.3959, 0.9791, 0.6041, 0.9791, 0.375, 1.0, 0.375, 0.75, 0.3959, 0.7709, 0.3959, 0.9791, 0.375, 0.0, 0.625, 0.0, 0.6041, 0.02095, 0.3959, 0.02095, 0.625, 0.0, 0.625, 0.25, 0.6041, 0.2291, 0.6041, 0.02095, 0.625, 0.25, 0.375, 0.25, 0.3959, 0.2291, 0.6041, 0.2291, 0.375, 0.25, 0.375, 0.0, 0.3959, 0.02095, 0.3959, 0.2291, 0.375, 0.25, 0.625, 0.25, 0.6041, 0.2709, 0.3959, 0.2709, 0.625, 0.25, 0.625, 0.5, 0.6041, 0.4791, 0.6041, 0.2709, 0.625, 0.5, 0.375, 0.5, 0.3959, 0.4791, 0.6041, 0.4791, 0.375, 0.5, 0.375, 0.25, 0.3959, 0.2709, 0.3959, 0.4791, 0.375, 0.5, 0.625, 0.5, 0.6041, 0.5209, 0.3959, 0.5209, 0.625, 0.5, 0.625, 0.75, 0.6041, 0.7291, 0.6041, 0.5209, 0.625, 0.75, 0.375, 0.75, 0.3959, 0.7291, 0.6041, 0.7291, 0.375, 0.75, 0.375, 0.5, 0.3959, 0.5209, 0.3959, 0.7291, 0.375, 0.75, 0.625, 0.75, 0.6041, 0.7709, 0.3959, 0.7709, 0.625, 0.75, 0.625, 1.0, 0.6041, 0.9791, 0.6041, 0.7709, 0.625, 1.0, 0.375, 1.0, 0.3959, 0.9791, 0.6041, 0.9791, 0.375, 1.0, 0.375, 0.75, 0.3959, 0.7709, 0.3959, 0.9791, 0.375, 0.0, 0.625, 0.0, 0.6041, 0.02095, 0.3959, 0.02095, 0.625, 0.0, 0.625, 0.25, 0.6041, 0.2291, 0.6041, 0.02095, 0.625, 0.25, 0.375, 0.25, 0.3959, 0.2291, 0.6041, 0.2291, 0.375, 0.25, 0.375, 0.0, 0.3959, 0.02095, 0.3959, 0.2291, 0.375, 0.25, 0.625, 0.25, 0.6041, 0.2709, 0.3959, 0.2709, 0.625, 0.25, 0.625, 0.5, 0.6041, 0.4791, 0.6041, 0.2709, 0.625, 0.5, 0.375, 0.5, 0.3959, 0.4791, 0.6041, 0.4791, 0.375, 0.5, 0.375, 0.25, 0.3959, 0.2709, 0.3959, 0.4791, 0.375, 0.5, 0.625, 0.5, 0.6041, 0.5209, 0.3959, 0.5209, 0.625, 0.5, 0.625, 0.75, 0.6041, 0.7291, 0.6041, 0.5209, 0.625, 0.75, 0.375, 0.75, 0.3959, 0.7291, 0.6041, 0.7291, 0.375, 0.75, 0.375, 0.5, 0.3959, 0.5209, 0.3959, 0.7291, 0.375, 0.75, 0.625, 0.75, 0.6041, 0.7709, 0.3959, 0.7709, 0.625, 0.75, 0.625, 1.0, 0.6041, 0.9791, 0.6041, 0.7709, 0.625, 1.0, 0.375, 1.0, 0.3959, 0.9791, 0.6041, 0.9791, 0.375, 1.0, 0.375, 0.75, 0.3959, 0.7709, 0.3959, 0.9791, 0.4426, 0.06758, 0.5574, 0.06758, 0.5574, 0.06758, 0.4426, 0.06758, 0.3959, 0.2709, 0.6041, 0.2709, 0.6041, 0.4791, 0.3959, 0.4791, 0.5574, 0.5676, 0.5574, 0.6824, 0.5574, 0.6824, 0.5574, 0.5676, 0.3959, 0.7709, 0.6041, 0.7709, 0.6041, 0.9791, 0.3959, 0.9791, 0.3959, 0.02095, 0.6041, 0.02095, 0.6041, 0.2291, 0.3959, 0.2291, 0.5574, 0.6824, 0.4426, 0.6824, 0.4426, 0.6824, 0.5574, 0.6824, 0.3959, 0.5209, 0.6041, 0.5209, 0.6041, 0.7291, 0.3959, 0.7291, 0.5574, 0.8176, 0.5574, 0.9324, 0.5574, 0.9324, 0.5574, 0.8176, 0.4426, 0.6824, 0.4426, 0.5676, 0.4426, 0.5676, 0.4426, 0.6824, 0.3959, 0.2709, 0.6041, 0.2709, 0.6041, 0.4791, 0.3959, 0.4791, 0.5574, 0.5676, 0.5574, 0.6824, 0.5574, 0.6824, 0.5574, 0.5676, 0.3959, 0.7709, 0.6041, 0.7709, 0.6041, 0.9791, 0.3959, 0.9791, 0.6041, 0.7291, 0.3959, 0.7291, 0.3959, 0.7291, 0.6041, 0.7291, 0.3959, 0.4791, 0.3959, 0.2709, 0.3959, 0.2709, 0.3959, 0.4791, 0.3959, 0.2291, 0.3959, 0.02095, 0.3959, 0.02095, 0.3959, 0.2291, 0.6041, 0.2709, 0.6041, 0.4791, 0.6041, 0.4791, 0.6041, 0.2709, 0.6041, 0.02095, 0.6041, 0.2291, 0.6041, 0.2291, 0.6041, 0.02095, 0.3959, 0.7709, 0.6041, 0.7709, 0.6041, 0.7709, 0.3959, 0.7709, 0.3959, 0.5209, 0.6041, 0.5209, 0.6041, 0.5209, 0.3959, 0.5209, 0.6041, 0.4791, 0.3959, 0.4791, 0.3959, 0.4791, 0.6041, 0.4791, 0.3959, 0.2709, 0.6041, 0.2709, 0.6041, 0.2709, 0.3959, 0.2709, 0.6041, 0.2291, 0.3959, 0.2291, 0.3959, 0.2291, 0.6041, 0.2291, 0.3959, 0.9791, 0.3959, 0.7709, 0.3959, 0.7709, 0.3959, 0.9791, 0.3959, 0.7291, 0.3959, 0.5209, 0.3959, 0.5209, 0.3959, 0.7291, 0.3959, 0.4791, 0.3959, 0.2709, 0.3959, 0.2709, 0.3959, 0.4791, 0.6041, 0.7709, 0.6041, 0.9791, 0.6041, 0.9791, 0.6041, 0.7709, 0.6041, 0.5209, 0.6041, 0.7291, 0.6041, 0.7291, 0.6041, 0.5209, 0.6041, 0.2709, 0.6041, 0.4791, 0.6041, 0.4791, 0.6041, 0.2709, 0.3959, 0.02095, 0.6041, 0.02095, 0.6041, 0.02095, 0.3959, 0.02095, 0.6041, 0.9791, 0.3959, 0.9791, 0.3959, 0.9791, 0.6041, 0.9791, 0.3959, 0.7709, 0.6041, 0.7709, 0.6041, 0.7709, 0.3959, 0.7709, 0.6041, 0.7291, 0.3959, 0.7291, 0.3959, 0.7291, 0.6041, 0.7291, 0.6041, 0.4791, 0.3959, 0.4791, 0.3959, 0.4791, 0.6041, 0.4791, 0.3959, 0.2291, 0.3959, 0.02095, 0.3959, 0.02095, 0.3959, 0.2291, 0.3959, 0.9791, 0.3959, 0.7709, 0.3959, 0.7709, 0.3959, 0.9791, 0.6041, 0.02095, 0.6041, 0.2291, 0.6041, 0.2291, 0.6041, 0.02095, 0.6041, 0.7709, 0.6041, 0.9791, 0.6041, 0.9791, 0.6041, 0.7709, 0.3959, 0.5209, 0.6041, 0.5209, 0.6041, 0.5209, 0.3959, 0.5209, 0.3959, 0.2709, 0.6041, 0.2709, 0.6041, 0.2709, 0.3959, 0.2709, 0.6041, 0.2291, 0.3959, 0.2291, 0.3959, 0.2291, 0.6041, 0.2291, 0.3959, 0.02095, 0.6041, 0.02095, 0.6041, 0.02095, 0.3959, 0.02095, 0.6041, 0.9791, 0.3959, 0.9791, 0.3959, 0.9791, 0.6041, 0.9791, 0.3959, 0.7291, 0.3959, 0.5209, 0.3959, 0.5209, 0.3959, 0.7291, 0.3959, 0.4791, 0.3959, 0.2709, 0.3959, 0.2709, 0.3959, 0.4791, 0.3959, 0.2291, 0.3959, 0.02095, 0.3959, 0.02095, 0.3959, 0.2291, 0.6041, 0.5209, 0.6041, 0.7291, 0.6041, 0.7291, 0.6041, 0.5209, 0.6041, 0.2709, 0.6041, 0.4791, 0.6041, 0.4791, 0.6041, 0.2709, 0.6041, 0.02095, 0.6041, 0.2291, 0.6041, 0.2291, 0.6041, 0.02095, 0.5574, 0.06758, 0.4426, 0.06758, 0.3959, 0.02095, 0.6041, 0.02095, 0.4426, 0.06758, 0.4426, 0.1824, 0.3959, 0.2291, 0.3959, 0.02095, 0.5574, 0.1824, 0.5574, 0.06758, 0.6041, 0.02095, 0.6041, 0.2291, 0.4426, 0.1824, 0.5574, 0.1824, 0.6041, 0.2291, 0.3959, 0.2291, 0.5574, 0.5676, 0.4426, 0.5676, 0.3959, 0.5209, 0.6041, 0.5209, 0.4426, 0.5676, 0.4426, 0.6824, 0.3959, 0.7291, 0.3959, 0.5209, 0.5574, 0.6824, 0.5574, 0.5676, 0.6041, 0.5209, 0.6041, 0.7291, 0.4426, 0.6824, 0.5574, 0.6824, 0.6041, 0.7291, 0.3959, 0.7291, 0.5574, 0.3176, 0.4426, 0.3176, 0.3959, 0.2709, 0.6041, 0.2709, 0.4426, 0.3176, 0.4426, 0.4324, 0.3959, 0.4791, 0.3959, 0.2709, 0.5574, 0.4324, 0.5574, 0.3176, 0.6041, 0.2709, 0.6041, 0.4791, 0.4426, 0.4324, 0.5574, 0.4324, 0.6041, 0.4791, 0.3959, 0.4791, 0.5574, 0.8176, 0.4426, 0.8176, 0.3959, 0.7709, 0.6041, 0.7709, 0.4426, 0.8176, 0.4426, 0.9324, 0.3959, 0.9791, 0.3959, 0.7709, 0.5574, 0.9324, 0.5574, 0.8176, 0.6041, 0.7709, 0.6041, 0.9791, 0.4426, 0.9324, 0.5574, 0.9324, 0.6041, 0.9791, 0.3959, 0.9791, 0.5574, 0.06758, 0.4426, 0.06758, 0.3959, 0.02095, 0.6041, 0.02095, 0.4426, 0.06758, 0.4426, 0.1824, 0.3959, 0.2291, 0.3959, 0.02095, 0.5574, 0.1824, 0.5574, 0.06758, 0.6041, 0.02095, 0.6041, 0.2291, 0.4426, 0.1824, 0.5574, 0.1824, 0.6041, 0.2291, 0.3959, 0.2291, 0.5574, 0.5676, 0.4426, 0.5676, 0.3959, 0.5209, 0.6041, 0.5209, 0.4426, 0.5676, 0.4426, 0.6824, 0.3959, 0.7291, 0.3959, 0.5209, 0.5574, 0.6824, 0.5574, 0.5676, 0.6041, 0.5209, 0.6041, 0.7291, 0.4426, 0.6824, 0.5574, 0.6824, 0.6041, 0.7291, 0.3959, 0.7291, 0.4426, 0.06758, 0.5574, 0.06758, 0.5574, 0.06758, 0.4426, 0.06758, 0.5574, 0.5676, 0.5574, 0.6824, 0.5574, 0.6824, 0.5574, 0.5676, 0.5574, 0.6824, 0.4426, 0.6824, 0.4426, 0.6824, 0.5574, 0.6824, 0.5574, 0.8176, 0.5574, 0.9324, 0.5574, 0.9324, 0.5574, 0.8176, 0.4426, 0.6824, 0.4426, 0.5676, 0.4426, 0.5676, 0.4426, 0.6824, 0.5574, 0.5676, 0.5574, 0.6824, 0.5574, 0.6824, 0.5574, 0.5676, 0.5574, 0.9324, 0.4426, 0.9324, 0.4426, 0.9324, 0.5574, 0.9324, 0.4426, 0.3176, 0.5574, 0.3176, 0.5574, 0.3176, 0.4426, 0.3176, 0.5574, 0.6824, 0.4426, 0.6824, 0.4426, 0.6824, 0.5574, 0.6824, 0.4426, 0.1824, 0.4426, 0.06758, 0.4426, 0.06758, 0.4426, 0.1824, 0.4426, 0.06758, 0.5574, 0.06758, 0.5574, 0.06758, 0.4426, 0.06758, 0.4426, 0.4324, 0.4426, 0.3176, 0.4426, 0.3176, 0.4426, 0.4324, 0.5574, 0.06758, 0.5574, 0.1824, 0.5574, 0.1824, 0.5574, 0.06758, 0.4426, 0.1824, 0.4426, 0.06758, 0.4426, 0.06758, 0.4426, 0.1824, 0.5574, 0.3176, 0.5574, 0.4324, 0.5574, 0.4324, 0.5574, 0.3176, 0.5574, 0.1824, 0.4426, 0.1824, 0.4426, 0.1824, 0.5574, 0.1824, 0.5574, 0.06758, 0.5574, 0.1824, 0.5574, 0.1824, 0.5574, 0.06758, 0.5574, 0.4324, 0.4426, 0.4324, 0.4426, 0.4324, 0.5574, 0.4324, 0.4426, 0.5676, 0.5574, 0.5676, 0.5574, 0.5676, 0.4426, 0.5676, 0.5574, 0.1824, 0.4426, 0.1824, 0.4426, 0.1824, 0.5574, 0.1824, 0.4426, 0.8176, 0.5574, 0.8176, 0.5574, 0.8176, 0.4426, 0.8176, 0.4426, 0.6824, 0.4426, 0.5676, 0.4426, 0.5676, 0.4426, 0.6824, 0.4426, 0.5676, 0.5574, 0.5676, 0.5574, 0.5676, 0.4426, 0.5676, 0.4426, 0.9324, 0.4426, 0.8176, 0.4426, 0.8176, 0.4426, 0.9324, 0.4536, 0.4214, 0.4536, 0.3286, 0.4536, 0.3286, 0.4536, 0.4214, 0.5464, 0.07857, 0.5464, 0.1714, 0.5464, 0.1714, 0.5464, 0.07857, 0.4536, 0.8286, 0.5464, 0.8286, 0.5464, 0.8286, 0.4536, 0.8286, 0.4536, 0.6714, 0.4536, 0.5786, 0.4536, 0.5786, 0.4536, 0.6714, 0.4536, 0.3286, 0.5464, 0.3286, 0.5464, 0.3286, 0.4536, 0.3286, 0.4536, 0.1714, 0.4536, 0.07857, 0.4536, 0.07857, 0.4536, 0.1714, 0.5574, 0.9324, 0.4426, 0.9324, 0.4426, 0.9324, 0.5574, 0.9324, 0.4426, 0.3176, 0.5574, 0.3176, 0.5574, 0.3176, 0.4426, 0.3176, 0.5574, 0.6824, 0.4426, 0.6824, 0.4426, 0.6824, 0.5574, 0.6824, 0.4426, 0.1824, 0.4426, 0.06758, 0.4426, 0.06758, 0.4426, 0.1824, 0.4426, 0.06758, 0.5574, 0.06758, 0.5574, 0.06758, 0.4426, 0.06758, 0.4426, 0.4324, 0.4426, 0.3176, 0.4426, 0.3176, 0.4426, 0.4324, 0.5574, 0.06758, 0.5574, 0.1824, 0.5574, 0.1824, 0.5574, 0.06758, 0.4426, 0.1824, 0.4426, 0.06758, 0.4426, 0.06758, 0.4426, 0.1824, 0.5574, 0.3176, 0.5574, 0.4324, 0.5574, 0.4324, 0.5574, 0.3176, 0.5574, 0.1824, 0.4426, 0.1824, 0.4426, 0.1824, 0.5574, 0.1824, 0.5574, 0.06758, 0.5574, 0.1824, 0.5574, 0.1824, 0.5574, 0.06758, 0.5574, 0.4324, 0.4426, 0.4324, 0.4426, 0.4324, 0.5574, 0.4324, 0.4426, 0.5676, 0.5574, 0.5676, 0.5574, 0.5676, 0.4426, 0.5676, 0.5574, 0.1824, 0.4426, 0.1824, 0.4426, 0.1824, 0.5574, 0.1824, 0.4426, 0.8176, 0.5574, 0.8176, 0.5574, 0.8176, 0.4426, 0.8176, 0.4426, 0.6824, 0.4426, 0.5676, 0.4426, 0.5676, 0.4426, 0.6824, 0.4426, 0.5676, 0.5574, 0.5676, 0.5574, 0.5676, 0.4426, 0.5676, 0.4426, 0.9324, 0.4426, 0.8176, 0.4426, 0.8176, 0.4426, 0.9324, 0.4426, 0.06758, 0.5574, 0.06758, 0.5464, 0.07857, 0.4536, 0.07857, 0.5574, 0.06758, 0.5574, 0.1824, 0.5464, 0.1714, 0.5464, 0.07857, 0.5574, 0.1824, 0.4426, 0.1824, 0.4536, 0.1714, 0.5464, 0.1714, 0.4426, 0.1824, 0.4426, 0.06758, 0.4536, 0.07857, 0.4536, 0.1714, 0.4426, 0.5676, 0.5574, 0.5676, 0.5464, 0.5786, 0.4536, 0.5786, 0.5574, 0.5676, 0.5574, 0.6824, 0.5464, 0.6714, 0.5464, 0.5786, 0.5574, 0.6824, 0.4426, 0.6824, 0.4536, 0.6714, 0.5464, 0.6714, 0.4426, 0.6824, 0.4426, 0.5676, 0.4536, 0.5786, 0.4536, 0.6714, 0.4426, 0.3176, 0.5574, 0.3176, 0.5464, 0.3286, 0.4536, 0.3286, 0.5574, 0.3176, 0.5574, 0.4324, 0.5464, 0.4214, 0.5464, 0.3286, 0.5574, 0.4324, 0.4426, 0.4324, 0.4536, 0.4214, 0.5464, 0.4214, 0.4426, 0.4324, 0.4426, 0.3176, 0.4536, 0.3286, 0.4536, 0.4214, 0.4426, 0.8176, 0.5574, 0.8176, 0.5464, 0.8286, 0.4536, 0.8286, 0.5574, 0.8176, 0.5574, 0.9324, 0.5464, 0.9214, 0.5464, 0.8286, 0.5574, 0.9324, 0.4426, 0.9324, 0.4536, 0.9214, 0.5464, 0.9214, 0.4426, 0.9324, 0.4426, 0.8176, 0.4536, 0.8286, 0.4536, 0.9214, 0.4426, 0.06758, 0.5574, 0.06758, 0.5464, 0.07857, 0.4536, 0.07857, 0.5574, 0.06758, 0.5574, 0.1824, 0.5464, 0.1714, 0.5464, 0.07857, 0.5574, 0.1824, 0.4426, 0.1824, 0.4536, 0.1714, 0.5464, 0.1714, 0.4426, 0.1824, 0.4426, 0.06758, 0.4536, 0.07857, 0.4536, 0.1714, 0.4426, 0.5676, 0.5574, 0.5676, 0.5464, 0.5786, 0.4536, 0.5786, 0.5574, 0.5676, 0.5574, 0.6824, 0.5464, 0.6714, 0.5464, 0.5786, 0.5574, 0.6824, 0.4426, 0.6824, 0.4536, 0.6714, 0.5464, 0.6714, 0.4426, 0.6824, 0.4426, 0.5676, 0.4536, 0.5786, 0.4536, 0.6714, 0.5464, 0.8286, 0.5464, 0.9214, 0.5464, 0.9214, 0.5464, 0.8286, 0.4536, 0.6714, 0.4536, 0.5786, 0.4536, 0.5786, 0.4536, 0.6714, 0.5464, 0.5786, 0.5464, 0.6714, 0.5464, 0.6714, 0.5464, 0.5786, 0.4536, 0.9214, 0.4536, 0.8286, 0.4536, 0.8286, 0.4536, 0.9214, 0.4536, 0.5786, 0.5464, 0.5786, 0.5464, 0.5786, 0.4536, 0.5786, 0.4536, 0.6714, 0.4536, 0.5786, 0.4536, 0.5786, 0.4536, 0.6714, 0.4536, 0.07857, 0.5464, 0.07857, 0.5464, 0.07857, 0.4536, 0.07857, 0.5464, 0.5786, 0.5464, 0.6714, 0.5464, 0.6714, 0.5464, 0.5786, 0.4536, 0.9214, 0.4536, 0.8286, 0.4536, 0.8286, 0.4536, 0.9214, 0.4536, 0.5786, 0.5464, 0.5786, 0.5464, 0.5786, 0.4536, 0.5786, 0.5464, 0.1714, 0.4536, 0.1714, 0.4536, 0.1714, 0.5464, 0.1714, 0.5464, 0.3286, 0.5464, 0.4214, 0.5464, 0.4214, 0.5464, 0.3286, 0.4536, 0.1714, 0.4536, 0.07857, 0.4536, 0.07857, 0.4536, 0.1714, 0.5464, 0.6714, 0.4536, 0.6714, 0.4536, 0.6714, 0.5464, 0.6714, 0.5464, 0.8286, 0.5464, 0.9214, 0.5464, 0.9214, 0.5464, 0.8286, 0.4536, 0.6714, 0.4536, 0.5786, 0.4536, 0.5786, 0.4536, 0.6714, 0.5464, 0.4214, 0.4536, 0.4214, 0.4536, 0.4214, 0.5464, 0.4214, 0.5464, 0.07857, 0.5464, 0.1714, 0.5464, 0.1714, 0.5464, 0.07857, 0.5464, 0.9214, 0.4536, 0.9214, 0.4536, 0.9214, 0.5464, 0.9214, 0.5464, 0.5786, 0.5464, 0.6714, 0.5464, 0.6714, 0.5464, 0.5786, 0.5464, 0.1714, 0.4536, 0.1714, 0.4536, 0.1714, 0.5464, 0.1714, 0.5464, 0.6714, 0.4536, 0.6714, 0.4536, 0.6714, 0.5464, 0.6714, 0.4536, 0.07857, 0.5464, 0.07857, 0.5464, 0.07857, 0.4536, 0.07857, 0.4536, 0.5786, 0.5464, 0.5786, 0.5464, 0.5786, 0.4536, 0.5786, 0.4536, 0.1714, 0.4536, 0.07857, 0.4536, 0.07857, 0.4536, 0.1714, 0.5464, 0.07857, 0.5464, 0.1714, 0.5464, 0.1714, 0.5464, 0.07857, 0.4536, 0.4214, 0.4536, 0.3286, 0.4536, 0.3286, 0.4536, 0.4214, 0.4536, 0.07857, 0.5464, 0.07857, 0.5464, 0.07857, 0.4536, 0.07857, 0.4536, 0.1714, 0.4536, 0.07857, 0.4536, 0.07857, 0.4536, 0.1714, 0.5464, 0.6714, 0.4536, 0.6714, 0.4536, 0.6714, 0.5464, 0.6714, 0.5464, 0.6714, 0.4536, 0.6714, 0.4536, 0.6714, 0.5464, 0.6714, 0.5464, 0.5786, 0.5464, 0.6714, 0.5464, 0.6714, 0.5464, 0.5786, 0.4536, 0.07857, 0.5464, 0.07857, 0.5464, 0.07857, 0.4536, 0.07857, 0.5464, 0.9214, 0.4536, 0.9214, 0.4536, 0.9214, 0.5464, 0.9214, 0.4536, 0.3286, 0.5464, 0.3286, 0.5464, 0.3286, 0.4536, 0.3286, 0.5464, 0.6714, 0.4536, 0.6714, 0.4536, 0.6714, 0.5464, 0.6714, 0.4536, 0.1714, 0.4536, 0.07857, 0.4536, 0.07857, 0.4536, 0.1714, 0.4536, 0.07857, 0.5464, 0.07857, 0.5464, 0.07857, 0.4536, 0.07857, 0.4536, 0.4214, 0.4536, 0.3286, 0.4536, 0.3286, 0.4536, 0.4214, 0.5464, 0.07857, 0.5464, 0.1714, 0.5464, 0.1714, 0.5464, 0.07857, 0.4536, 0.1714, 0.4536, 0.07857, 0.4536, 0.07857, 0.4536, 0.1714, 0.5464, 0.3286, 0.5464, 0.4214, 0.5464, 0.4214, 0.5464, 0.3286, 0.5464, 0.1714, 0.4536, 0.1714, 0.4536, 0.1714, 0.5464, 0.1714, 0.5464, 0.07857, 0.5464, 0.1714, 0.5464, 0.1714, 0.5464, 0.07857, 0.5464, 0.4214, 0.4536, 0.4214, 0.4536, 0.4214, 0.5464, 0.4214, 0.4536, 0.5786, 0.5464, 0.5786, 0.5464, 0.5786, 0.4536, 0.5786, 0.5464, 0.1714, 0.4536, 0.1714, 0.4536, 0.1714, 0.5464, 0.1714, 0.4536, 0.8286, 0.5464, 0.8286, 0.5464, 0.8286, 0.4536, 0.8286, 0.4536, 0.6714, 0.4536, 0.5786, 0.4536, 0.5786, 0.4536, 0.6714, 0.5464, 0.5786, 0.5464, 0.6714, 0.5464, 0.6714, 0.5464, 0.5786, 0.4536, 0.9214, 0.4536, 0.8286, 0.4536, 0.8286, 0.4536, 0.9214, 0.4536, 0.5786, 0.5464, 0.5786, 0.5464, 0.5786, 0.4536, 0.5786, 0.4536, 0.6714, 0.4536, 0.5786, 0.4536, 0.5786, 0.4536, 0.6714, 0.4536, 0.8286, 0.5464, 0.8286, 0.5464, 0.8286, 0.4536, 0.8286, 0.5464, 0.3286, 0.5464, 0.4214, 0.5464, 0.4214, 0.5464, 0.3286, 0.5464, 0.1714, 0.4536, 0.1714, 0.4536, 0.1714, 0.5464, 0.1714, 0.5464, 0.07857, 0.5464, 0.1714, 0.5464, 0.1714, 0.5464, 0.07857, 0.5464, 0.4214, 0.4536, 0.4214, 0.4536, 0.4214, 0.5464, 0.4214, 0.4536, 0.5786, 0.5464, 0.5786, 0.5464, 0.5786, 0.4536, 0.5786, 0.5464, 0.1714, 0.4536, 0.1714, 0.4536, 0.1714, 0.5464, 0.1714, 0.4536, 0.8286, 0.5464, 0.8286, 0.5464, 0.8286, 0.4536, 0.8286, 0.4536, 0.6714, 0.4536, 0.5786, 0.4536, 0.5786, 0.4536, 0.6714, 0.4536, 0.5786, 0.5464, 0.5786, 0.5464, 0.5786, 0.4536, 0.5786, 0.4536, 0.9214, 0.4536, 0.8286, 0.4536, 0.8286, 0.4536, 0.9214, 0.5464, 0.5786, 0.5464, 0.6714, 0.5464, 0.6714, 0.5464, 0.5786, 0.4536, 0.6714, 0.4536, 0.5786, 0.4536, 0.5786, 0.4536, 0.6714, 0.5464, 0.8286, 0.5464, 0.9214, 0.5464, 0.9214, 0.5464, 0.8286, 0.5464, 0.6714, 0.4536, 0.6714, 0.4536, 0.6714, 0.5464, 0.6714, 0.5464, 0.5786, 0.5464, 0.6714, 0.5464, 0.6714, 0.5464, 0.5786, 0.4536, 0.07857, 0.5464, 0.07857, 0.5464, 0.07857, 0.4536, 0.07857, 0.5464, 0.9214, 0.4536, 0.9214, 0.4536, 0.9214, 0.5464, 0.9214, 0.4536, 0.3286, 0.5464, 0.3286, 0.5464, 0.3286, 0.4536, 0.3286, 0.5464, 0.1714, 0.4536, 0.1714, 0.4536, 0.1714, 0.5464, 0.1714, 0.4536, 0.5786, 0.5464, 0.5786, 0.5464, 0.5786, 0.4536, 0.5786, 0.5464, 0.4214, 0.4536, 0.4214, 0.4536, 0.4214, 0.5464, 0.4214, 0.5464, 0.07857, 0.5464, 0.1714, 0.5464, 0.1714, 0.5464, 0.07857, 0.5464, 0.1714, 0.4536, 0.1714, 0.4536, 0.1714, 0.5464, 0.1714, 0.5464, 0.3286, 0.5464, 0.4214, 0.5464, 0.4214, 0.5464, 0.3286, 0.5464, 0.8286, 0.5464, 0.9214, 0.5464, 0.9214, 0.5464, 0.8286, 0.5464, 0.6714, 0.4536, 0.6714, 0.4536, 0.6714, 0.5464, 0.6714, 0.5464, 0.5786, 0.5464, 0.6714, 0.5464, 0.6714, 0.5464, 0.5786, 0.4536, 0.07857, 0.5464, 0.07857, 0.5464, 0.07857, 0.4536, 0.07857, 0.5464, 0.9214, 0.4536, 0.9214, 0.4536, 0.9214, 0.5464, 0.9214, 0.4536, 0.3286, 0.5464, 0.3286, 0.5464, 0.3286, 0.4536, 0.3286, 0.5464, 0.6714, 0.4536, 0.6714, 0.4536, 0.6714, 0.5464, 0.6714, 0.4536, 0.1714, 0.4536, 0.07857, 0.4536, 0.07857, 0.4536, 0.1714, 0.4536, 0.07857, 0.5464, 0.07857, 0.5464, 0.07857, 0.4536, 0.07857, 0.4536, 0.4214, 0.4536, 0.3286, 0.4536, 0.3286, 0.4536, 0.4214, 0.5464, 0.07857, 0.5464, 0.1714, 0.5464, 0.1714, 0.5464, 0.07857, 0.4536, 0.1714, 0.4536, 0.07857, 0.4536, 0.07857, 0.4536, 0.1714, 0.5464, 0.3286, 0.5464, 0.4214, 0.5464, 0.4214, 0.5464, 0.3286, 0.5464, 0.1714, 0.4536, 0.1714, 0.4536, 0.1714, 0.5464, 0.1714, 0.5464, 0.07857, 0.5464, 0.1714, 0.5464, 0.1714, 0.5464, 0.07857, 0.5464, 0.4214, 0.4536, 0.4214, 0.4536, 0.4214, 0.5464, 0.4214, 0.4536, 0.5786, 0.5464, 0.5786, 0.5464, 0.5786, 0.4536, 0.5786, 0.5464, 0.1714, 0.4536, 0.1714, 0.4536, 0.1714, 0.5464, 0.1714, 0.4917, 0.3667, 0.5083, 0.3667, 0.5083, 0.3667, 0.4917, 0.3667, 0.4917, 0.1333, 0.4917, 0.1167, 0.4917, 0.1167, 0.4917, 0.1333, 0.4917, 0.6167, 0.5083, 0.6167, 0.5083, 0.6167, 0.4917, 0.6167, 0.4917, 0.1167, 0.5083, 0.1167, 0.5083, 0.1167, 0.4917, 0.1167, 0.5083, 0.6333, 0.4917, 0.6333, 0.4917, 0.6333, 0.5083, 0.6333, 0.5083, 0.1333, 0.4917, 0.1333, 0.4917, 0.1333, 0.5083, 0.1333, 0.4536, 0.8286, 0.5464, 0.8286, 0.5464, 0.8286, 0.4536, 0.8286, 0.4536, 0.6714, 0.4536, 0.5786, 0.4536, 0.5786, 0.4536, 0.6714, 0.4536, 0.5786, 0.5464, 0.5786, 0.5464, 0.5786, 0.4536, 0.5786, 0.4536, 0.9214, 0.4536, 0.8286, 0.4536, 0.8286, 0.4536, 0.9214, 0.5464, 0.5786, 0.5464, 0.6714, 0.5464, 0.6714, 0.5464, 0.5786, 0.4536, 0.6714, 0.4536, 0.5786, 0.4536, 0.5786, 0.4536, 0.6714, 0.5464, 0.8286, 0.5464, 0.9214, 0.5464, 0.9214, 0.5464, 0.8286, 0.5464, 0.6714, 0.4536, 0.6714, 0.4536, 0.6714, 0.5464, 0.6714, 0.5464, 0.5786, 0.5464, 0.6714, 0.5464, 0.6714, 0.5464, 0.5786, 0.4536, 0.07857, 0.5464, 0.07857, 0.5464, 0.07857, 0.4536, 0.07857, 0.5464, 0.9214, 0.4536, 0.9214, 0.4536, 0.9214, 0.5464, 0.9214, 0.4536, 0.3286, 0.5464, 0.3286, 0.5464, 0.3286, 0.4536, 0.3286, 0.5464, 0.6714, 0.4536, 0.6714, 0.4536, 0.6714, 0.5464, 0.6714, 0.4536, 0.1714, 0.4536, 0.07857, 0.4536, 0.07857, 0.4536, 0.1714, 0.4536, 0.07857, 0.5464, 0.07857, 0.5464, 0.07857, 0.4536, 0.07857, 0.4536, 0.4214, 0.4536, 0.3286, 0.4536, 0.3286, 0.4536, 0.4214, 0.5464, 0.07857, 0.5464, 0.1714, 0.5464, 0.1714, 0.5464, 0.07857, 0.4536, 0.1714, 0.4536, 0.07857, 0.4536, 0.07857, 0.4536, 0.1714, 0.4536, 0.07857, 0.5464, 0.07857, 0.5083, 0.1167, 0.4917, 0.1167, 0.5464, 0.07857, 0.5464, 0.1714, 0.5083, 0.1333, 0.5083, 0.1167, 0.5464, 0.1714, 0.4536, 0.1714, 0.4917, 0.1333, 0.5083, 0.1333, 0.4536, 0.1714, 0.4536, 0.07857, 0.4917, 0.1167, 0.4917, 0.1333, 0.4536, 0.5786, 0.5464, 0.5786, 0.5083, 0.6167, 0.4917, 0.6167, 0.5464, 0.5786, 0.5464, 0.6714, 0.5083, 0.6333, 0.5083, 0.6167, 0.5464, 0.6714, 0.4536, 0.6714, 0.4917, 0.6333, 0.5083, 0.6333, 0.4536, 0.6714, 0.4536, 0.5786, 0.4917, 0.6167, 0.4917, 0.6333, 0.4536, 0.3286, 0.5464, 0.3286, 0.5083, 0.3667, 0.4917, 0.3667, 0.5464, 0.3286, 0.5464, 0.4214, 0.5083, 0.3833, 0.5083, 0.3667, 0.5464, 0.4214, 0.4536, 0.4214, 0.4917, 0.3833, 0.5083, 0.3833, 0.4536, 0.4214, 0.4536, 0.3286, 0.4917, 0.3667, 0.4917, 0.3833, 0.4536, 0.8286, 0.5464, 0.8286, 0.5083, 0.8667, 0.4917, 0.8667, 0.5464, 0.8286, 0.5464, 0.9214, 0.5083, 0.8833, 0.5083, 0.8667, 0.5464, 0.9214, 0.4536, 0.9214, 0.4917, 0.8833, 0.5083, 0.8833, 0.4536, 0.9214, 0.4536, 0.8286, 0.4917, 0.8667, 0.4917, 0.8833, 0.4536, 0.07857, 0.5464, 0.07857, 0.5083, 0.1167, 0.4917, 0.1167, 0.5464, 0.07857, 0.5464, 0.1714, 0.5083, 0.1333, 0.5083, 0.1167, 0.5464, 0.1714, 0.4536, 0.1714, 0.4917, 0.1333, 0.5083, 0.1333, 0.4536, 0.1714, 0.4536, 0.07857, 0.4917, 0.1167, 0.4917, 0.1333, 0.4536, 0.5786, 0.5464, 0.5786, 0.5083, 0.6167, 0.4917, 0.6167, 0.5464, 0.5786, 0.5464, 0.6714, 0.5083, 0.6333, 0.5083, 0.6167, 0.5464, 0.6714, 0.4536, 0.6714, 0.4917, 0.6333, 0.5083, 0.6333, 0.4536, 0.6714, 0.4536, 0.5786, 0.4917, 0.6167, 0.4917, 0.6333, 0.5083, 0.1167, 0.4917, 0.1167, 0.4917, 0.1167, 0.5083, 0.1167, 0.5083, 0.3667, 0.5083, 0.3833, 0.5083, 0.3833, 0.5083, 0.3667, 0.5083, 0.1333, 0.5083, 0.1167, 0.5083, 0.1167, 0.5083, 0.1333, 0.5083, 0.6333, 0.4917, 0.6333, 0.4917, 0.6333, 0.5083, 0.6333, 0.4917, 0.8833, 0.5083, 0.8833, 0.5083, 0.8833, 0.4917, 0.8833, 0.4917, 0.3833, 0.4917, 0.3667, 0.4917, 0.3667, 0.4917, 0.3833, 0.4917, 0.6333, 0.4917, 0.6167, 0.4917, 0.6167, 0.4917, 0.6333, 0.4917, 0.8667, 0.5083, 0.8667, 0.5083, 0.8667, 0.4917, 0.8667, 0.5083, 0.1167, 0.5083, 0.1333, 0.5083, 0.1333, 0.5083, 0.1167, 0.4917, 0.1167, 0.4917, 0.1333, 0.4917, 0.1333, 0.4917, 0.1167, 0.4917, 0.1167, 0.5083, 0.1167, 0.5083, 0.1167, 0.4917, 0.1167, 0.5083, 0.6167, 0.5083, 0.6333, 0.5083, 0.6333, 0.5083, 0.6167, 0.4917, 0.8833, 0.4917, 0.8667, 0.4917, 0.8667, 0.4917, 0.8833, 0.4917, 0.6167, 0.5083, 0.6167, 0.5083, 0.6167, 0.4917, 0.6167, 0.5083, 0.1333, 0.4917, 0.1333, 0.4917, 0.1333, 0.5083, 0.1333, 0.5083, 0.3667, 0.5083, 0.3833, 0.5083, 0.3833, 0.5083, 0.3667, 0.4917, 0.1333, 0.4917, 0.1167, 0.4917, 0.1167, 0.4917, 0.1333, 0.5083, 0.6333, 0.4917, 0.6333, 0.4917, 0.6333, 0.5083, 0.6333, 0.5083, 0.8667, 0.5083, 0.8833, 0.5083, 0.8833, 0.5083, 0.8667, 0.4917, 0.6333, 0.4917, 0.6167, 0.4917, 0.6167, 0.4917, 0.6333, 0.5083, 0.3833, 0.4917, 0.3833, 0.4917, 0.3833, 0.5083, 0.3833, 0.5083, 0.1167, 0.5083, 0.1333, 0.5083, 0.1333, 0.5083, 0.1167, 0.5083, 0.8833, 0.4917, 0.8833, 0.4917, 0.8833, 0.5083, 0.8833, 0.5083, 0.6167, 0.5083, 0.6333, 0.5083, 0.6333, 0.5083, 0.6167, 0.4917, 0.1167, 0.5083, 0.1167, 0.5083, 0.1333, 0.4917, 0.1333, 0.4917, 0.6167, 0.5083, 0.6167, 0.5083, 0.6333, 0.4917, 0.6333, 0.4917, 0.3667, 0.5083, 0.3667, 0.5083, 0.3833, 0.4917, 0.3833, 0.4917, 0.8667, 0.5083, 0.8667, 0.5083, 0.8833, 0.4917, 0.8833, 0.4917, 0.1167, 0.5083, 0.1167, 0.5083, 0.1333, 0.4917, 0.1333, 0.4917, 0.6167, 0.5083, 0.6167, 0.5083, 0.6333, 0.4917, 0.6333, 0.5083, 0.6167, 0.5083, 0.6333, 0.5083, 0.6333, 0.5083, 0.6167, 0.5083, 0.8833, 0.5083, 0.8667, 0.5083, 0.8667, 0.5083, 0.8833, 0.4917, 0.3667, 0.5083, 0.3667, 0.5083, 0.3667, 0.4917, 0.3667, 0.5083, 0.1167, 0.4917, 0.1167, 0.4917, 0.1167, 0.5083, 0.1167, 0.4917, 0.6333, 0.4917, 0.6167, 0.4917, 0.6167, 0.4917, 0.6333, 0.4917, 0.8667, 0.4917, 0.8833, 0.4917, 0.8833, 0.4917, 0.8667, 0.4917, 0.3667, 0.4917, 0.3667, 0.4917, 0.3667, 0.4917, 0.3667, 0.5083, 0.6333, 0.4917, 0.6333, 0.4917, 0.6333, 0.5083, 0.6333, 0.4917, 0.6167, 0.5083, 0.6167, 0.5083, 0.6167, 0.4917, 0.6167, 0.5083, 0.8667, 0.4917, 0.8667, 0.4917, 0.8667, 0.5083, 0.8667, 0.5083, 0.6167, 0.5083, 0.6333, 0.5083, 0.6333, 0.5083, 0.6167, 0.5083, 0.1333, 0.4917, 0.1333, 0.4917, 0.1333, 0.5083, 0.1333, 0.4917, 0.3833, 0.5083, 0.3833, 0.5083, 0.3833, 0.4917, 0.3833, 0.4917, 0.6333, 0.4917, 0.6167, 0.4917, 0.6167, 0.4917, 0.6333, 0.5083, 0.1167, 0.5083, 0.1333, 0.5083, 0.1333, 0.5083, 0.1167, 0.5083, 0.3833, 0.5083, 0.3667, 0.5083, 0.3667, 0.5083, 0.3833, 0.4917, 0.6167, 0.5083, 0.6167, 0.5083, 0.6167, 0.4917, 0.6167, 0.4917, 0.6333, 0.5083, 0.6333, 0.5083, 0.6333, 0.4917, 0.6333, 0.4917, 0.6167, 0.4917, 0.6333, 0.4917, 0.6333, 0.4917, 0.6167, 0.4917, 0.6167, 0.5083, 0.6167, 0.5083, 0.6167, 0.4917, 0.6167, 0.4917, 0.6333, 0.5083, 0.6333, 0.5083, 0.6333, 0.4917, 0.6333, 0.5083, 0.6167, 0.5083, 0.6333, 0.5083, 0.6333, 0.5083, 0.6167, 0.5083, 0.6167, 0.4917, 0.6167, 0.4917, 0.6167, 0.5083, 0.6167, 0.5083, 0.1333, 0.4917, 0.1333, 0.4917, 0.1333, 0.5083, 0.1333, 0.5083, 0.6333, 0.5083, 0.6167, 0.5083, 0.6167, 0.5083, 0.6333, 0.4917, 0.6333, 0.4917, 0.6167, 0.4917, 0.6167, 0.4917, 0.6333, 0.4917, 0.1333, 0.5083, 0.1333, 0.5083, 0.1333, 0.4917, 0.1333, 0.5083, 0.1167, 0.5083, 0.1333, 0.5083, 0.1333, 0.5083, 0.1167, 0.4917, 0.6167, 0.4917, 0.6333, 0.4917, 0.6333, 0.4917, 0.6167, 0.4917, 0.6167, 0.5083, 0.6167, 0.5083, 0.6167, 0.4917, 0.6167, 0.5083, 0.1333, 0.5083, 0.1167, 0.5083, 0.1167, 0.5083, 0.1333, 0.4917, 0.1333, 0.4917, 0.1167, 0.4917, 0.1167, 0.4917, 0.1333, 0.5083, 0.6167, 0.4917, 0.6167, 0.4917, 0.6167, 0.5083, 0.6167, 0.5083, 0.1333, 0.4917, 0.1333, 0.4917, 0.1333, 0.5083, 0.1333, 0.4917, 0.1167, 0.4917, 0.1333, 0.4917, 0.1333, 0.4917, 0.1167, 0.4917, 0.1167, 0.5083, 0.1167, 0.5083, 0.1167, 0.4917, 0.1167, 0.4917, 0.1333, 0.5083, 0.1333, 0.5083, 0.1333, 0.4917, 0.1333, 0.5083, 0.1167, 0.5083, 0.1333, 0.5083, 0.1333, 0.5083, 0.1167, 0.5083, 0.1167, 0.4917, 0.1167, 0.4917, 0.1167, 0.5083, 0.1167, 0.5083, 0.8833, 0.4917, 0.8833, 0.4917, 0.8833, 0.5083, 0.8833, 0.5083, 0.1333, 0.5083, 0.1167, 0.5083, 0.1167, 0.5083, 0.1333, 0.4917, 0.1333, 0.4917, 0.1167, 0.4917, 0.1167, 0.4917, 0.1333, 0.4917, 0.8833, 0.5083, 0.8833, 0.5083, 0.8833, 0.4917, 0.8833, 0.4917, 0.1333, 0.5083, 0.1333, 0.5083, 0.1333, 0.4917, 0.1333, 0.5083, 0.3833, 0.4917, 0.3833, 0.4917, 0.3833, 0.5083, 0.3833, 0.4917, 0.1167, 0.4917, 0.1333, 0.4917, 0.1333, 0.4917, 0.1167, 0.5083, 0.6167, 0.4917, 0.6167, 0.4917, 0.6167, 0.5083, 0.6167, 0.4917, 0.8667, 0.5083, 0.8667, 0.5083, 0.8667, 0.4917, 0.8667, 0.4917, 0.3833, 0.4917, 0.3833, 0.4917, 0.3833, 0.4917, 0.3833, 0.5083, 0.1333, 0.5083, 0.1167, 0.5083, 0.1167, 0.5083, 0.1333, 0.4917, 0.6167, 0.4917, 0.6333, 0.4917, 0.6333, 0.4917, 0.6167, 0.4917, 0.8833, 0.4917, 0.8667, 0.4917, 0.8667, 0.4917, 0.8833, 0.4917, 0.1333, 0.5083, 0.1333, 0.5083, 0.1333, 0.4917, 0.1333, 0.4917, 0.1167, 0.5083, 0.1167, 0.5083, 0.1167, 0.4917, 0.1167, 0.5083, 0.6333, 0.5083, 0.6167, 0.5083, 0.6167, 0.5083, 0.6333, 0.5083, 0.8667, 0.5083, 0.8833, 0.5083, 0.8833, 0.5083, 0.8667, 0.5083, 0.6167, 0.4917, 0.6167, 0.4917, 0.6167, 0.5083, 0.6167, 0.4917, 0.1333, 0.4917, 0.1167, 0.4917, 0.1167, 0.4917, 0.1333, 0.4917, 0.6333, 0.5083, 0.6333, 0.5083, 0.6333, 0.4917, 0.6333, 0.5083, 0.8833, 0.4917, 0.8833, 0.4917, 0.8833, 0.5083, 0.8833, 0.4917, 0.6167, 0.4917, 0.6333, 0.4917, 0.6333, 0.4917, 0.6167, 0.5083, 0.1167, 0.5083, 0.1333, 0.5083, 0.1333, 0.5083, 0.1167, 0.5083, 0.3667, 0.4917, 0.3667, 0.4917, 0.3667, 0.5083, 0.3667, 0.4917, 0.1167, 0.5083, 0.1167, 0.5083, 0.1167, 0.4917, 0.1167, 0.5083, 0.6333, 0.5083, 0.6167, 0.5083, 0.6167, 0.5083, 0.6333, 0.5083, 0.1333, 0.4917, 0.1333, 0.4917, 0.1333, 0.5083, 0.1333, 0.4917, 0.3667, 0.4917, 0.3833, 0.4917, 0.3833, 0.4917, 0.3667, 0.4917, 0.1333, 0.4917, 0.1167, 0.4917, 0.1167, 0.4917, 0.1333, 0.5083, 0.6167, 0.5083, 0.6167, 0.5083, 0.6167, 0.5083, 0.6167, 0.5083, 0.6167, 0.5083, 0.6167, 0.5083, 0.6333, 0.5083, 0.6333, 0.5083, 0.6333, 0.5083, 0.6333, 0.5083, 0.6333, 0.5083, 0.6333, 0.5083, 0.6333, 0.5083, 0.6333, 0.5083, 0.6167, 0.5083, 0.6167, 0.5083, 0.6167, 0.5083, 0.6333, 0.5083, 0.6333, 0.5083, 0.6167, 0.4917, 0.1167, 0.4917, 0.1167, 0.4917, 0.1167, 0.4917, 0.1167, 0.4917, 0.1167, 0.4917, 0.1167, 0.5083, 0.1167, 0.5083, 0.1167, 0.5083, 0.1167, 0.5083, 0.1167, 0.5083, 0.1167, 0.5083, 0.1167, 0.5083, 0.1167, 0.5083, 0.1167, 0.4917, 0.1167, 0.4917, 0.1167, 0.4917, 0.1167, 0.5083, 0.1167, 0.5083, 0.1167, 0.4917, 0.1167, 0.5083, 0.8833, 0.5083, 0.8833, 0.5083, 0.8833, 0.5083, 0.8833, 0.5083, 0.8833, 0.5083, 0.8833, 0.4917, 0.8833, 0.4917, 0.8833, 0.4917, 0.8833, 0.4917, 0.8833, 0.4917, 0.8833, 0.4917, 0.8833, 0.4917, 0.8833, 0.4917, 0.8833, 0.5083, 0.8833, 0.5083, 0.8833, 0.5083, 0.8833, 0.4917, 0.8833, 0.4917, 0.8833, 0.5083, 0.8833, 0.4917, 0.3667, 0.4917, 0.3667, 0.4917, 0.3667, 0.4917, 0.3667, 0.4917, 0.3667, 0.4917, 0.3667, 0.5083, 0.3667, 0.5083, 0.3667, 0.5083, 0.3667, 0.5083, 0.3667, 0.5083, 0.3667, 0.5083, 0.3667, 0.5083, 0.3667, 0.5083, 0.3667, 0.4917, 0.3667, 0.4917, 0.3667, 0.4917, 0.3667, 0.5083, 0.3667, 0.5083, 0.3667, 0.4917, 0.3667, 0.5083, 0.6333, 0.5083, 0.6333, 0.5083, 0.6333, 0.5083, 0.6333, 0.5083, 0.6333, 0.5083, 0.6333, 0.4917, 0.6333, 0.4917, 0.6333, 0.4917, 0.6333, 0.4917, 0.6333, 0.4917, 0.6333, 0.4917, 0.6333, 0.4917, 0.6333, 0.4917, 0.6333, 0.5083, 0.6333, 0.5083, 0.6333, 0.5083, 0.6333, 0.4917, 0.6333, 0.4917, 0.6333, 0.5083, 0.6333, 0.5083, 0.6333, 0.4917, 0.6333, 0.4917, 0.6333, 0.5083, 0.6333, 0.5083, 0.3667, 0.4917, 0.3667, 0.4917, 0.3667, 0.5083, 0.3667, 0.4917, 0.6333, 0.4917, 0.6167, 0.4917, 0.6167, 0.4917, 0.6333, 0.5083, 0.6333, 0.5083, 0.6167, 0.5083, 0.6167, 0.5083, 0.6333, 0.4917, 0.3667, 0.5083, 0.3667, 0.5083, 0.3667, 0.4917, 0.3667, 0.4917, 0.3667, 0.4917, 0.3833, 0.4917, 0.3833, 0.4917, 0.3667, 0.5083, 0.6167, 0.5083, 0.6333, 0.5083, 0.6333, 0.5083, 0.6167, 0.4917, 0.6333, 0.5083, 0.6333, 0.5083, 0.6333, 0.4917, 0.6333, 0.5083, 0.3833, 0.5083, 0.3667, 0.5083, 0.3667, 0.5083, 0.3833, 0.5083, 0.6333, 0.4917, 0.6333, 0.4917, 0.6333, 0.5083, 0.6333, 0.5083, 0.3667, 0.5083, 0.3833, 0.5083, 0.3833, 0.5083, 0.3667, 0.4917, 0.3833, 0.5083, 0.3833, 0.5083, 0.3833, 0.4917, 0.3833, 0.4917, 0.3667, 0.4917, 0.3667, 0.4917, 0.3667, 0.4917, 0.3667, 0.5083, 0.3833, 0.4917, 0.3833, 0.4917, 0.3833, 0.5083, 0.3833, 0.5083, 0.8667, 0.4917, 0.8667, 0.4917, 0.8667, 0.5083, 0.8667, 0.4917, 0.3833, 0.4917, 0.3833, 0.4917, 0.3833, 0.4917, 0.3833, 0.4917, 0.8667, 0.5083, 0.8667, 0.5083, 0.8667, 0.4917, 0.8667, 0.4917, 0.8667, 0.4917, 0.8833, 0.4917, 0.8833, 0.4917, 0.8667, 0.4917, 0.3833, 0.4917, 0.3667, 0.4917, 0.3667, 0.4917, 0.3833, 0.5083, 0.1167, 0.4917, 0.1167, 0.4917, 0.1167, 0.5083, 0.1167, 0.4917, 0.8833, 0.4917, 0.8667, 0.4917, 0.8667, 0.4917, 0.8833, 0.5083, 0.8833, 0.5083, 0.8667, 0.5083, 0.8667, 0.5083, 0.8833, 0.4917, 0.1167, 0.5083, 0.1167, 0.5083, 0.1167, 0.4917, 0.1167, 0.4917, 0.1167, 0.4917, 0.1333, 0.4917, 0.1333, 0.4917, 0.1167, 0.5083, 0.8667, 0.5083, 0.8833, 0.5083, 0.8833, 0.5083, 0.8667, 0.4917, 0.6333, 0.4917, 0.6333, 0.5083, 0.6333, 0.5083, 0.6333, 0.4917, 0.6333, 0.4917, 0.6333, 0.4917, 0.6333, 0.4917, 0.6333, 0.5083, 0.6333, 0.5083, 0.6333, 0.4917, 0.6333, 0.4917, 0.6333, 0.5083, 0.6333, 0.5083, 0.6333, 0.5083, 0.6333, 0.5083, 0.6333, 0.5083, 0.3667, 0.5083, 0.3667, 0.4917, 0.3667, 0.4917, 0.3667, 0.5083, 0.3667, 0.5083, 0.3667, 0.5083, 0.3667, 0.5083, 0.3667, 0.4917, 0.3667, 0.4917, 0.3667, 0.5083, 0.3667, 0.5083, 0.3667, 0.4917, 0.3667, 0.4917, 0.3667, 0.4917, 0.3667, 0.4917, 0.3667, 0.4917, 0.8833, 0.4917, 0.8833, 0.5083, 0.8833, 0.5083, 0.8833, 0.4917, 0.8833, 0.4917, 0.8833, 0.4917, 0.8833, 0.4917, 0.8833, 0.5083, 0.8833, 0.5083, 0.8833, 0.4917, 0.8833, 0.4917, 0.8833, 0.5083, 0.8833, 0.5083, 0.8833, 0.5083, 0.8833, 0.5083, 0.8833, 0.5083, 0.1167, 0.5083, 0.1167, 0.4917, 0.1167, 0.4917, 0.1167, 0.5083, 0.1167, 0.5083, 0.1167, 0.5083, 0.1167, 0.5083, 0.1167, 0.4917, 0.1167, 0.4917, 0.1167, 0.5083, 0.1167, 0.5083, 0.1167, 0.4917, 0.1167, 0.4917, 0.1167, 0.4917, 0.1167, 0.4917, 0.1167, 0.5083, 0.6333, 0.5083, 0.6333, 0.5083, 0.6167, 0.5083, 0.6167, 0.5083, 0.6333, 0.5083, 0.6333, 0.5083, 0.6333, 0.5083, 0.6333, 0.5083, 0.6167, 0.5083, 0.6167, 0.5083, 0.6333, 0.5083, 0.6333, 0.5083, 0.6167, 0.5083, 0.6167, 0.5083, 0.6167, 0.5083, 0.6167, 0.4917, 0.6333, 0.4917, 0.6333, 0.5083, 0.6333, 0.5083, 0.6333, 0.4917, 0.6333, 0.4917, 0.6333, 0.4917, 0.6333, 0.4917, 0.6333, 0.5083, 0.6333, 0.5083, 0.6333, 0.4917, 0.6333, 0.4917, 0.6333, 0.5083, 0.6333, 0.5083, 0.6333, 0.5083, 0.6333, 0.5083, 0.6333, 0.4917, 0.3667, 0.4917, 0.3667, 0.4917, 0.3833, 0.4917, 0.3833, 0.4917, 0.3667, 0.4917, 0.3667, 0.4917, 0.3667, 0.4917, 0.3667, 0.4917, 0.3833, 0.4917, 0.3833, 0.4917, 0.3667, 0.4917, 0.3667, 0.4917, 0.3833, 0.4917, 0.3833, 0.4917, 0.3833, 0.4917, 0.3833, 0.4917, 0.1167, 0.4917, 0.1167, 0.4917, 0.1333, 0.4917, 0.1333, 0.4917, 0.1167, 0.4917, 0.1167, 0.4917, 0.1167, 0.4917, 0.1167, 0.4917, 0.1333, 0.4917, 0.1333, 0.4917, 0.1167, 0.4917, 0.1167, 0.4917, 0.1333, 0.4917, 0.1333, 0.4917, 0.1333, 0.4917, 0.1333, 0.5083, 0.1167, 0.5083, 0.1167, 0.4917, 0.1167, 0.4917, 0.1167, 0.5083, 0.1167, 0.5083, 0.1167, 0.5083, 0.1167, 0.5083, 0.1167, 0.4917, 0.1167, 0.4917, 0.1167, 0.5083, 0.1167, 0.5083, 0.1167, 0.4917, 0.1167, 0.4917, 0.1167, 0.4917, 0.1167, 0.4917, 0.1167, 0.4917, 0.3667, 0.4917, 0.3667, 0.4917, 0.3833, 0.4917, 0.3833, 0.4917, 0.3667, 0.4917, 0.3667, 0.4917, 0.3667, 0.4917, 0.3667, 0.4917, 0.3833, 0.4917, 0.3833, 0.4917, 0.3667, 0.4917, 0.3667, 0.4917, 0.3833, 0.4917, 0.3833, 0.4917, 0.3833, 0.4917, 0.3833, 0.5083, 0.1333, 0.5083, 0.1333, 0.5083, 0.1167, 0.5083, 0.1167, 0.5083, 0.1333, 0.5083, 0.1333, 0.5083, 0.1333, 0.5083, 0.1333, 0.5083, 0.1167, 0.5083, 0.1167, 0.5083, 0.1333, 0.5083, 0.1333, 0.5083, 0.1167, 0.5083, 0.1167, 0.5083, 0.1167, 0.5083, 0.1167, 0.4917, 0.1167, 0.4917, 0.1167, 0.4917, 0.1333, 0.4917, 0.1333, 0.4917, 0.1167, 0.4917, 0.1167, 0.4917, 0.1167, 0.4917, 0.1167, 0.4917, 0.1333, 0.4917, 0.1333, 0.4917, 0.1167, 0.4917, 0.1167, 0.4917, 0.1333, 0.4917, 0.1333, 0.4917, 0.1333, 0.4917, 0.1333, 0.5083, 0.3833, 0.5083, 0.3833, 0.5083, 0.3667, 0.5083, 0.3667, 0.5083, 0.3833, 0.5083, 0.3833, 0.5083, 0.3833, 0.5083, 0.3833, 0.5083, 0.3667, 0.5083, 0.3667, 0.5083, 0.3833, 0.5083, 0.3833, 0.5083, 0.3667, 0.5083, 0.3667, 0.5083, 0.3667, 0.5083, 0.3667, 0.4917, 0.1333, 0.4917, 0.1333, 0.5083, 0.1333, 0.5083, 0.1333, 0.4917, 0.1333, 0.4917, 0.1333, 0.4917, 0.1333, 0.4917, 0.1333, 0.5083, 0.1333, 0.5083, 0.1333, 0.4917, 0.1333, 0.4917, 0.1333, 0.5083, 0.1333, 0.5083, 0.1333, 0.5083, 0.1333, 0.5083, 0.1333, 0.5083, 0.1333, 0.5083, 0.1333, 0.5083, 0.1167, 0.5083, 0.1167, 0.5083, 0.1333, 0.5083, 0.1333, 0.5083, 0.1333, 0.5083, 0.1333, 0.5083, 0.1167, 0.5083, 0.1167, 0.5083, 0.1333, 0.5083, 0.1333, 0.5083, 0.1167, 0.5083, 0.1167, 0.5083, 0.1167, 0.5083, 0.1167, 0.4917, 0.3833, 0.4917, 0.3833, 0.5083, 0.3833, 0.5083, 0.3833, 0.4917, 0.3833, 0.4917, 0.3833, 0.4917, 0.3833, 0.4917, 0.3833, 0.5083, 0.3833, 0.5083, 0.3833, 0.4917, 0.3833, 0.4917, 0.3833, 0.5083, 0.3833, 0.5083, 0.3833, 0.5083, 0.3833, 0.5083, 0.3833, 0.5083, 0.6167, 0.5083, 0.6167, 0.4917, 0.6167, 0.4917, 0.6167, 0.5083, 0.6167, 0.5083, 0.6167, 0.5083, 0.6167, 0.5083, 0.6167, 0.4917, 0.6167, 0.4917, 0.6167, 0.5083, 0.6167, 0.5083, 0.6167, 0.4917, 0.6167, 0.4917, 0.6167, 0.4917, 0.6167, 0.4917, 0.6167, 0.4917, 0.1333, 0.4917, 0.1333, 0.5083, 0.1333, 0.5083, 0.1333, 0.4917, 0.1333, 0.4917, 0.1333, 0.4917, 0.1333, 0.4917, 0.1333, 0.5083, 0.1333, 0.5083, 0.1333, 0.4917, 0.1333, 0.4917, 0.1333, 0.5083, 0.1333, 0.5083, 0.1333, 0.5083, 0.1333, 0.5083, 0.1333, 0.5083, 0.8667, 0.5083, 0.8667, 0.4917, 0.8667, 0.4917, 0.8667, 0.5083, 0.8667, 0.5083, 0.8667, 0.5083, 0.8667, 0.5083, 0.8667, 0.4917, 0.8667, 0.4917, 0.8667, 0.5083, 0.8667, 0.5083, 0.8667, 0.4917, 0.8667, 0.4917, 0.8667, 0.4917, 0.8667, 0.4917, 0.8667, 0.4917, 0.6167, 0.4917, 0.6167, 0.4917, 0.6333, 0.4917, 0.6333, 0.4917, 0.6167, 0.4917, 0.6167, 0.4917, 0.6167, 0.4917, 0.6167, 0.4917, 0.6333, 0.4917, 0.6333, 0.4917, 0.6167, 0.4917, 0.6167, 0.4917, 0.6333, 0.4917, 0.6333, 0.4917, 0.6333, 0.4917, 0.6333, 0.5083, 0.6167, 0.5083, 0.6167, 0.4917, 0.6167, 0.4917, 0.6167, 0.5083, 0.6167, 0.5083, 0.6167, 0.5083, 0.6167, 0.5083, 0.6167, 0.4917, 0.6167, 0.4917, 0.6167, 0.5083, 0.6167, 0.5083, 0.6167, 0.4917, 0.6167, 0.4917, 0.6167, 0.4917, 0.6167, 0.4917, 0.6167, 0.4917, 0.8667, 0.4917, 0.8667, 0.4917, 0.8833, 0.4917, 0.8833, 0.4917, 0.8667, 0.4917, 0.8667, 0.4917, 0.8667, 0.4917, 0.8667, 0.4917, 0.8833, 0.4917, 0.8833, 0.4917, 0.8667, 0.4917, 0.8667, 0.4917, 0.8833, 0.4917, 0.8833, 0.4917, 0.8833, 0.4917, 0.8833, 0.5083, 0.6333, 0.5083, 0.6333, 0.5083, 0.6167, 0.5083, 0.6167, 0.5083, 0.6333, 0.5083, 0.6333, 0.5083, 0.6333, 0.5083, 0.6333, 0.5083, 0.6167, 0.5083, 0.6167, 0.5083, 0.6333, 0.5083, 0.6333, 0.5083, 0.6167, 0.5083, 0.6167, 0.5083, 0.6167, 0.5083, 0.6167, 0.4917, 0.6167, 0.4917, 0.6167, 0.4917, 0.6333, 0.4917, 0.6333, 0.4917, 0.6167, 0.4917, 0.6167, 0.4917, 0.6167, 0.4917, 0.6167, 0.4917, 0.6333, 0.4917, 0.6333, 0.4917, 0.6167, 0.4917, 0.6167, 0.4917, 0.6333, 0.4917, 0.6333, 0.4917, 0.6333, 0.4917, 0.6333, 0.5083, 0.8833, 0.5083, 0.8833, 0.5083, 0.8667, 0.5083, 0.8667, 0.5083, 0.8833, 0.5083, 0.8833, 0.5083, 0.8833, 0.5083, 0.8833, 0.5083, 0.8667, 0.5083, 0.8667, 0.5083, 0.8833, 0.5083, 0.8833, 0.5083, 0.8667, 0.5083, 0.8667, 0.5083, 0.8667, 0.5083, 0.8667, 0.5083, 0.6333, 0.4917, 0.6333, 0.4917, 0.6333, 0.5083, 0.6333, 0.4917, 0.6333, 0.4917, 0.6333, 0.5083, 0.6333, 0.5083, 0.6333, 0.4917, 0.6333, 0.4917, 0.6333, 0.4917, 0.6333, 0.4917, 0.6333, 0.5083, 0.6333, 0.5083, 0.6333, 0.4917, 0.6333, 0.4917, 0.6333, 0.5083, 0.6333, 0.5083, 0.6333, 0.5083, 0.6333, 0.5083, 0.6333, 0.4917, 0.3833, 0.4917, 0.3667, 0.4917, 0.3667, 0.4917, 0.3833, 0.4917, 0.3667, 0.4917, 0.3667, 0.4917, 0.3833, 0.4917, 0.3833, 0.4917, 0.3667, 0.4917, 0.3667, 0.4917, 0.3667, 0.4917, 0.3667, 0.4917, 0.3833, 0.4917, 0.3833, 0.4917, 0.3667, 0.4917, 0.3667, 0.4917, 0.3833, 0.4917, 0.3833, 0.4917, 0.3833, 0.4917, 0.3833, 0.4917, 0.1333, 0.4917, 0.1167, 0.4917, 0.1167, 0.4917, 0.1333, 0.4917, 0.1167, 0.4917, 0.1167, 0.4917, 0.1333, 0.4917, 0.1333, 0.4917, 0.1167, 0.4917, 0.1167, 0.4917, 0.1167, 0.4917, 0.1167, 0.4917, 0.1333, 0.4917, 0.1333, 0.4917, 0.1167, 0.4917, 0.1167, 0.4917, 0.1333, 0.4917, 0.1333, 0.4917, 0.1333, 0.4917, 0.1333, 0.4917, 0.1167, 0.5083, 0.1167, 0.5083, 0.1167, 0.4917, 0.1167, 0.5083, 0.1167, 0.5083, 0.1167, 0.4917, 0.1167, 0.4917, 0.1167, 0.5083, 0.1167, 0.5083, 0.1167, 0.5083, 0.1167, 0.5083, 0.1167, 0.4917, 0.1167, 0.4917, 0.1167, 0.5083, 0.1167, 0.5083, 0.1167, 0.4917, 0.1167, 0.4917, 0.1167, 0.4917, 0.1167, 0.4917, 0.1167, 0.4917, 0.3833, 0.4917, 0.3667, 0.4917, 0.3667, 0.4917, 0.3833, 0.4917, 0.3667, 0.4917, 0.3667, 0.4917, 0.3833, 0.4917, 0.3833, 0.4917, 0.3667, 0.4917, 0.3667, 0.4917, 0.3667, 0.4917, 0.3667, 0.4917, 0.3833, 0.4917, 0.3833, 0.4917, 0.3667, 0.4917, 0.3667, 0.4917, 0.3833, 0.4917, 0.3833, 0.4917, 0.3833, 0.4917, 0.3833, 0.5083, 0.1167, 0.5083, 0.1333, 0.5083, 0.1333, 0.5083, 0.1167, 0.5083, 0.1333, 0.5083, 0.1333, 0.5083, 0.1167, 0.5083, 0.1167, 0.5083, 0.1333, 0.5083, 0.1333, 0.5083, 0.1333, 0.5083, 0.1333, 0.5083, 0.1167, 0.5083, 0.1167, 0.5083, 0.1333, 0.5083, 0.1333, 0.5083, 0.1167, 0.5083, 0.1167, 0.5083, 0.1167, 0.5083, 0.1167, 0.4917, 0.1333, 0.4917, 0.1167, 0.4917, 0.1167, 0.4917, 0.1333, 0.4917, 0.1167, 0.4917, 0.1167, 0.4917, 0.1333, 0.4917, 0.1333, 0.4917, 0.1167, 0.4917, 0.1167, 0.4917, 0.1167, 0.4917, 0.1167, 0.4917, 0.1333, 0.4917, 0.1333, 0.4917, 0.1167, 0.4917, 0.1167, 0.4917, 0.1333, 0.4917, 0.1333, 0.4917, 0.1333, 0.4917, 0.1333, 0.5083, 0.3667, 0.5083, 0.3833, 0.5083, 0.3833, 0.5083, 0.3667, 0.5083, 0.3833, 0.5083, 0.3833, 0.5083, 0.3667, 0.5083, 0.3667, 0.5083, 0.3833, 0.5083, 0.3833, 0.5083, 0.3833, 0.5083, 0.3833, 0.5083, 0.3667, 0.5083, 0.3667, 0.5083, 0.3833, 0.5083, 0.3833, 0.5083, 0.3667, 0.5083, 0.3667, 0.5083, 0.3667, 0.5083, 0.3667, 0.5083, 0.1333, 0.4917, 0.1333, 0.4917, 0.1333, 0.5083, 0.1333, 0.4917, 0.1333, 0.4917, 0.1333, 0.5083, 0.1333, 0.5083, 0.1333, 0.4917, 0.1333, 0.4917, 0.1333, 0.4917, 0.1333, 0.4917, 0.1333, 0.5083, 0.1333, 0.5083, 0.1333, 0.4917, 0.1333, 0.4917, 0.1333, 0.5083, 0.1333, 0.5083, 0.1333, 0.5083, 0.1333, 0.5083, 0.1333, 0.5083, 0.1167, 0.5083, 0.1333, 0.5083, 0.1333, 0.5083, 0.1167, 0.5083, 0.1333, 0.5083, 0.1333, 0.5083, 0.1167, 0.5083, 0.1167, 0.5083, 0.1333, 0.5083, 0.1333, 0.5083, 0.1333, 0.5083, 0.1333, 0.5083, 0.1167, 0.5083, 0.1167, 0.5083, 0.1333, 0.5083, 0.1333, 0.5083, 0.1167, 0.5083, 0.1167, 0.5083, 0.1167, 0.5083, 0.1167, 0.5083, 0.3833, 0.4917, 0.3833, 0.4917, 0.3833, 0.5083, 0.3833, 0.4917, 0.3833, 0.4917, 0.3833, 0.5083, 0.3833, 0.5083, 0.3833, 0.4917, 0.3833, 0.4917, 0.3833, 0.4917, 0.3833, 0.4917, 0.3833, 0.5083, 0.3833, 0.5083, 0.3833, 0.4917, 0.3833, 0.4917, 0.3833, 0.5083, 0.3833, 0.5083, 0.3833, 0.5083, 0.3833, 0.5083, 0.3833, 0.4917, 0.6167, 0.5083, 0.6167, 0.5083, 0.6167, 0.4917, 0.6167, 0.5083, 0.6167, 0.5083, 0.6167, 0.4917, 0.6167, 0.4917, 0.6167, 0.5083, 0.6167, 0.5083, 0.6167, 0.5083, 0.6167, 0.5083, 0.6167, 0.4917, 0.6167, 0.4917, 0.6167, 0.5083, 0.6167, 0.5083, 0.6167, 0.4917, 0.6167, 0.4917, 0.6167, 0.4917, 0.6167, 0.4917, 0.6167, 0.5083, 0.1333, 0.4917, 0.1333, 0.4917, 0.1333, 0.5083, 0.1333, 0.4917, 0.1333, 0.4917, 0.1333, 0.5083, 0.1333, 0.5083, 0.1333, 0.4917, 0.1333, 0.4917, 0.1333, 0.4917, 0.1333, 0.4917, 0.1333, 0.5083, 0.1333, 0.5083, 0.1333, 0.4917, 0.1333, 0.4917, 0.1333, 0.5083, 0.1333, 0.5083, 0.1333, 0.5083, 0.1333, 0.5083, 0.1333, 0.4917, 0.8667, 0.5083, 0.8667, 0.5083, 0.8667, 0.4917, 0.8667, 0.5083, 0.8667, 0.5083, 0.8667, 0.4917, 0.8667, 0.4917, 0.8667, 0.5083, 0.8667, 0.5083, 0.8667, 0.5083, 0.8667, 0.5083, 0.8667, 0.4917, 0.8667, 0.4917, 0.8667, 0.5083, 0.8667, 0.5083, 0.8667, 0.4917, 0.8667, 0.4917, 0.8667, 0.4917, 0.8667, 0.4917, 0.8667, 0.4917, 0.6333, 0.4917, 0.6167, 0.4917, 0.6167, 0.4917, 0.6333, 0.4917, 0.6167, 0.4917, 0.6167, 0.4917, 0.6333, 0.4917, 0.6333, 0.4917, 0.6167, 0.4917, 0.6167, 0.4917, 0.6167, 0.4917, 0.6167, 0.4917, 0.6333, 0.4917, 0.6333, 0.4917, 0.6167, 0.4917, 0.6167, 0.4917, 0.6333, 0.4917, 0.6333, 0.4917, 0.6333, 0.4917, 0.6333, 0.4917, 0.6167, 0.5083, 0.6167, 0.5083, 0.6167, 0.4917, 0.6167, 0.5083, 0.6167, 0.5083, 0.6167, 0.4917, 0.6167, 0.4917, 0.6167, 0.5083, 0.6167, 0.5083, 0.6167, 0.5083, 0.6167, 0.5083, 0.6167, 0.4917, 0.6167, 0.4917, 0.6167, 0.5083, 0.6167, 0.5083, 0.6167, 0.4917, 0.6167, 0.4917, 0.6167, 0.4917, 0.6167, 0.4917, 0.6167, 0.4917, 0.8833, 0.4917, 0.8667, 0.4917, 0.8667, 0.4917, 0.8833, 0.4917, 0.8667, 0.4917, 0.8667, 0.4917, 0.8833, 0.4917, 0.8833, 0.4917, 0.8667, 0.4917, 0.8667, 0.4917, 0.8667, 0.4917, 0.8667, 0.4917, 0.8833, 0.4917, 0.8833, 0.4917, 0.8667, 0.4917, 0.8667, 0.4917, 0.8833, 0.4917, 0.8833, 0.4917, 0.8833, 0.4917, 0.8833, 0.5083, 0.6167, 0.5083, 0.6333, 0.5083, 0.6333, 0.5083, 0.6167, 0.5083, 0.6333, 0.5083, 0.6333, 0.5083, 0.6167, 0.5083, 0.6167, 0.5083, 0.6333, 0.5083, 0.6333, 0.5083, 0.6333, 0.5083, 0.6333, 0.5083, 0.6167, 0.5083, 0.6167, 0.5083, 0.6333, 0.5083, 0.6333, 0.5083, 0.6167, 0.5083, 0.6167, 0.5083, 0.6167, 0.5083, 0.6167, 0.4917, 0.6333, 0.4917, 0.6167, 0.4917, 0.6167, 0.4917, 0.6333, 0.4917, 0.6167, 0.4917, 0.6167, 0.4917, 0.6333, 0.4917, 0.6333, 0.4917, 0.6167, 0.4917, 0.6167, 0.4917, 0.6167, 0.4917, 0.6167, 0.4917, 0.6333, 0.4917, 0.6333, 0.4917, 0.6167, 0.4917, 0.6167, 0.4917, 0.6333, 0.4917, 0.6333, 0.4917, 0.6333, 0.4917, 0.6333, 0.5083, 0.8667, 0.5083, 0.8833, 0.5083, 0.8833, 0.5083, 0.8667, 0.5083, 0.8833, 0.5083, 0.8833, 0.5083, 0.8667, 0.5083, 0.8667, 0.5083, 0.8833, 0.5083, 0.8833, 0.5083, 0.8833, 0.5083, 0.8833, 0.5083, 0.8667, 0.5083, 0.8667, 0.5083, 0.8833, 0.5083, 0.8833, 0.5083, 0.8667, 0.5083, 0.8667, 0.5083, 0.8667, 0.5083, 0.8667, 0.125, 0.5, 0.375, 0.5, 0.375, 0.5, 0.125, 0.5, 0.375, 0.75, 0.125, 0.75, 0.125, 0.75, 0.375, 0.75, 0.0, 0.0, 0.0, 0.0, 0.0, 0.0, 0.0, 0.0, 0.0, 0.0, 0.0, 0.0])
me_cube_002.materials.append(mat_wall_003)
me_cube_002.materials.append(mat_roof)
me_cube_002.materials.append(mat_roof_001)
me_cube_002.materials.append(mat_wall_001)
me_cube_002.materials.append(mat_wall_002)
me_cube_002.materials.append(mat_wall)
me_cube_002.materials.append(mat_wall_004)
me_cube_002.materials.append(mat_windowwood)
me_cube_002.materials.append(mat_glass)
me_cube_002.use_remesh_fix_poles = True
me_cube_002.use_remesh_preserve_attributes = False
me_cube_002.update()

# ---- objects
ob_cube = bpy.data.objects.new('Cube', me_cube_002)

# ---- transforms, parenting, visibility, modifiers, constraints
ob_cube.location = (0.0, 0.0, 0.0)

# ---- collection membership
col_collection.objects.link(ob_cube)

# ---- scene / render settings (as saved in the file)
scene.frame_start = 1; scene.frame_end = 250; scene.frame_set(1)
scene.render.engine = 'BLENDER_EEVEE_NEXT'
scene.cycles.sampling_pattern = 'TABULATED_SOBOL'
scene.cycles.use_light_tree = False
scene.view_settings.view_transform = 'Filmic'
bpy.context.view_layer.update()

# ---- added for rendering (the .blend has no active camera and no usable light): camera, sun
cam_auto = bpy.data.cameras.new('AutoCamera')
cam_auto.lens = 50.0
cam_auto.sensor_width = 36.0
cam_auto.clip_end = 1000.0
ob_auto_camera = bpy.data.objects.new('AutoCamera', cam_auto)
scene.collection.objects.link(ob_auto_camera)
ob_auto_camera.location = (3.9254, -4.71047, 3.14032)
ob_auto_camera.rotation_euler = (1.09748, -7.21219e-08, 0.694738)
scene.camera = ob_auto_camera
light_auto_sun = bpy.data.lights.new('AutoSun', 'SUN')
light_auto_sun.energy = 3.0
light_auto_sun.angle = 0.0523599
ob_auto_sun = bpy.data.objects.new('AutoSun', light_auto_sun)
scene.collection.objects.link(ob_auto_sun)
ob_auto_sun.rotation_euler = (0.872665, 0.174533, 0.523599)
bpy.context.view_layer.update()
